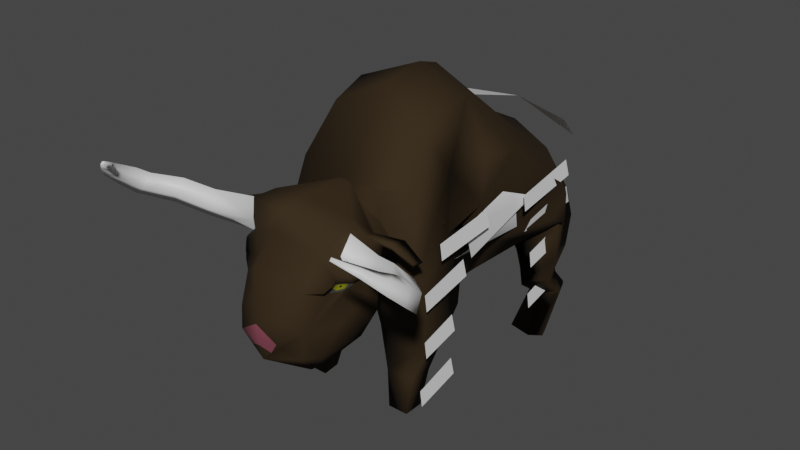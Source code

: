 # Source: bison.blend  (saved by Blender 3.4.6; exported with 4.5.12 LTS)
import bpy
from mathutils import Matrix  # noqa: F401  (used for matrix-valued properties, if any)

bpy.ops.wm.read_factory_settings(use_empty=True)
scene = bpy.context.scene
scene.name = 'Scene'

# ---- collections
col_empties = bpy.data.collections.new('Empties'); scene.collection.children.link(col_empties)
col_bison = bpy.data.collections.new('Bison'); scene.collection.children.link(col_bison)

# ---- materials (node trees are filled in below, after node groups)
mat_mammoth = bpy.data.materials.new('mammoth')
mat_mammoth.use_transparent_shadow = False
mat_mammoth.diffuse_color = (0.03309, 0.02079, 0.00893, 1.0)
mat_tusk = bpy.data.materials.new('tusk')
mat_tusk.use_transparent_shadow = False
mat_mammotheye = bpy.data.materials.new('mammothEye')
mat_mammotheye.use_transparent_shadow = False
mat_mammotheye.diffuse_color = (0.2096, 0.212, 0.0, 1.0)
mat_mammotheyearea = bpy.data.materials.new('mammothEyeArea')
mat_mammotheyearea.use_transparent_shadow = False
mat_mammotheyearea.diffuse_color = (0.05043, 0.05043, 0.05043, 1.0)
mat_pupil = bpy.data.materials.new('pupil')
mat_pupil.use_transparent_shadow = False
mat_pupil.diffuse_color = (0.0, 0.0, 0.0, 1.0)
mat_mammothfur1 = bpy.data.materials.new('mammothFur1')
mat_mammothfur1.use_transparent_shadow = False
mat_bisonnose = bpy.data.materials.new('bisonNose')
mat_bisonnose.use_transparent_shadow = False

# ---- material node trees
mat_mammoth.use_nodes = True; mat_mammoth.node_tree.nodes.clear()
_N = mat_mammoth.node_tree.nodes; _L = mat_mammoth.node_tree.links
n0 = _N.new('ShaderNodeBsdfPrincipled'); n0.name = 'Principled BSDF'; n0.location = (10, 300)
n0.distribution = 'GGX'
n0.subsurface_method = 'RANDOM_WALK_SKIN'
n0.inputs[0].default_value = (0.03309, 0.02079, 0.00893, 1.0)
n0.inputs[2].default_value = 0.8447
n0.inputs[13].default_value = 0.142
n0.inputs[27].default_value = (0.0, 0.0, 0.0, 1.0)
n0.inputs[28].default_value = 1.0
n1 = _N.new('ShaderNodeOutputMaterial'); n1.name = 'Material Output'; n1.location = (320, 270)
_L.new(n0.outputs[0], n1.inputs[0])
n1.is_active_output = True
mat_tusk.use_nodes = True; mat_tusk.node_tree.nodes.clear()
_N = mat_tusk.node_tree.nodes; _L = mat_tusk.node_tree.links
n0 = _N.new('ShaderNodeBsdfPrincipled'); n0.name = 'Principled BSDF'; n0.location = (10, 300)
n0.distribution = 'GGX'
n0.subsurface_method = 'RANDOM_WALK_SKIN'
n0.inputs[27].default_value = (0.0, 0.0, 0.0, 1.0)
n0.inputs[28].default_value = 1.0
n1 = _N.new('ShaderNodeOutputMaterial'); n1.name = 'Material Output'; n1.location = (320, 270)
_L.new(n0.outputs[0], n1.inputs[0])
n1.is_active_output = True
mat_mammotheye.use_nodes = True; mat_mammotheye.node_tree.nodes.clear()
_N = mat_mammotheye.node_tree.nodes; _L = mat_mammotheye.node_tree.links
n0 = _N.new('ShaderNodeBsdfPrincipled'); n0.name = 'Principled BSDF'; n0.location = (10, 300)
n0.distribution = 'GGX'
n0.subsurface_method = 'RANDOM_WALK_SKIN'
n0.inputs[0].default_value = (0.2096, 0.212, 0.0, 1.0)
n0.inputs[27].default_value = (0.0, 0.0, 0.0, 1.0)
n0.inputs[28].default_value = 1.0
n1 = _N.new('ShaderNodeOutputMaterial'); n1.name = 'Material Output'; n1.location = (320, 270)
_L.new(n0.outputs[0], n1.inputs[0])
n1.is_active_output = True
mat_mammotheyearea.use_nodes = True; mat_mammotheyearea.node_tree.nodes.clear()
_N = mat_mammotheyearea.node_tree.nodes; _L = mat_mammotheyearea.node_tree.links
n0 = _N.new('ShaderNodeBsdfPrincipled'); n0.name = 'Principled BSDF'; n0.location = (10, 300)
n0.distribution = 'GGX'
n0.subsurface_method = 'RANDOM_WALK_SKIN'
n0.inputs[0].default_value = (0.05043, 0.05043, 0.05043, 1.0)
n0.inputs[2].default_value = 0.4
n0.inputs[27].default_value = (0.0, 0.0, 0.0, 1.0)
n0.inputs[28].default_value = 1.0
n1 = _N.new('ShaderNodeOutputMaterial'); n1.name = 'Material Output'; n1.location = (320, 270)
_L.new(n0.outputs[0], n1.inputs[0])
n1.is_active_output = True
mat_pupil.use_nodes = True; mat_pupil.node_tree.nodes.clear()
_N = mat_pupil.node_tree.nodes; _L = mat_pupil.node_tree.links
n0 = _N.new('ShaderNodeBsdfPrincipled'); n0.name = 'Principled BSDF'; n0.location = (10, 300)
n0.distribution = 'GGX'
n0.subsurface_method = 'RANDOM_WALK_SKIN'
n0.inputs[0].default_value = (0.0, 0.0, 0.0, 1.0)
n0.inputs[27].default_value = (0.0, 0.0, 0.0, 1.0)
n0.inputs[28].default_value = 1.0
n1 = _N.new('ShaderNodeOutputMaterial'); n1.name = 'Material Output'; n1.location = (320, 270)
_L.new(n0.outputs[0], n1.inputs[0])
n1.is_active_output = True
mat_mammothfur1.use_nodes = True; mat_mammothfur1.node_tree.nodes.clear()
_N = mat_mammothfur1.node_tree.nodes; _L = mat_mammothfur1.node_tree.links
n0 = _N.new('ShaderNodeBsdfPrincipled'); n0.name = 'Principled BSDF'; n0.location = (10, 300)
n0.distribution = 'GGX'
n0.subsurface_method = 'RANDOM_WALK_SKIN'
n0.inputs[27].default_value = (0.0, 0.0, 0.0, 1.0)
n0.inputs[28].default_value = 1.0
n1 = _N.new('ShaderNodeOutputMaterial'); n1.name = 'Material Output'; n1.location = (320, 270)
_L.new(n0.outputs[0], n1.inputs[0])
n1.is_active_output = True
mat_bisonnose.use_nodes = True; mat_bisonnose.node_tree.nodes.clear()
_N = mat_bisonnose.node_tree.nodes; _L = mat_bisonnose.node_tree.links
n0 = _N.new('ShaderNodeBsdfPrincipled'); n0.name = 'Principled BSDF'; n0.location = (10, 300)
n0.distribution = 'GGX'
n0.subsurface_method = 'RANDOM_WALK_SKIN'
n0.inputs[0].default_value = (0.214, 0.05786, 0.08084, 1.0)
n0.inputs[3].default_value = 1.45
n0.inputs[27].default_value = (0.0, 0.0, 0.0, 1.0)
n0.inputs[28].default_value = 1.0
n1 = _N.new('ShaderNodeOutputMaterial'); n1.name = 'Material Output'; n1.location = (300, 300)
_L.new(n0.outputs[0], n1.inputs[0])
n1.is_active_output = True

# ---- world
world_world = bpy.data.worlds.new('World'); scene.world = world_world
world_world.use_nodes = True; world_world.node_tree.nodes.clear()
_N = world_world.node_tree.nodes; _L = world_world.node_tree.links
n0 = _N.new('ShaderNodeOutputWorld'); n0.name = 'World Output'; n0.location = (300, 300)
n1 = _N.new('ShaderNodeBackground'); n1.name = 'Background'; n1.location = (10, 300)
n1.inputs[0].default_value = (0.05088, 0.05088, 0.05088, 1.0)
_L.new(n1.outputs[0], n0.inputs[0])
n0.is_active_output = True
world_world.color = (0.05088, 0.05088, 0.05088)
world_world.use_sun_shadow = False
world_world.sun_shadow_jitter_overblur = 0.0

# ---- cameras
cam_camera_001 = bpy.data.cameras.new('Camera.001')
cam_camera_001.sensor_fit = 'VERTICAL'
cam_camera_001.clip_end = 100.0
cam_camera_001.lens = 79.62
cam_camera_001.lens_unit = 'FOV'

# ---- meshes
me_cube_003 = bpy.data.meshes.new('Cube.003')
me_cube_003.from_pydata([(0.3811, 2.833, 3.191), (1.484, 3.312, 2.799), (0.3682, 4.381, 2.263), (0.586, -0.2094, 3.724), (1.094, -0.02915, 3.746), (0.5072, 0.8523, 3.896), (1.257, 1.408, 3.902), (0.6154, 3.399, 2.223), (0.6943, -0.3379, 2.725), (0.8675, 3.719, 3.17), (0.8082, 0.3803, 4.587), (1.302, 3.745, 2.537), (0.7434, 1.57, 4.698), (1.17, 0.6446, 3.884), (0.9257, 1.09, 4.758), (1.021, 1.889, 2.18), (1.198, 2.229, 3.727), (0.7146, 2.804, 3.845), (0.9816, 0.1561, 2.549), (1.346, 1.196, 3.206), (0.509, -0.4114, 2.288), (1.313, -0.4115, 2.288), (1.071, 1.175, 2.702), (0.3969, 1.375, 2.606), (1.353, -0.01714, 1.309), (1.258, 0.7978, 1.628), (0.3466, 0.8157, 1.396), (0.3841, -0.01723, 1.31), (0.6573, 2.966, 1.853), (1.47, 3.261, 1.97), (1.216, 4.098, 1.886), (0.6327, 3.92, 1.747), (1.145, 2.782, 1.909), (0.6422, 4.129, 2.783), (0.2077, 4.518, 1.953), (0.6888, -0.1791, -0.01873), (1.04, -0.1791, -0.01873), (0.7186, 0.1422, -0.01873), (1.04, 0.1721, -0.01873), (1.087, -0.1178, 0.608), (1.093, 0.3059, 0.6007), (0.6082, 0.3053, 0.611), (0.6082, -0.1178, 0.6083), (0.0, 4.468, 2.849), (0.0, 3.34, 2.174), (0.0, -0.5491, 2.479), (0.0, 4.025, 3.382), (0.0, 0.5691, 4.983), (0.0, 3.844, 3.41), (0.0, -0.3909, 3.738), (0.0, 1.775, 4.987), (0.0, 1.383, 5.105), (0.0, 1.661, 0.827), (0.0, 2.853, 3.975), (0.0, 0.2067, 1.937), (0.0, 0.6226, 1.166), (0.0, 3.111, 1.556), (0.0, 4.455, 1.896), (0.0, 4.614, 2.047), (0.3864, -0.3827, 3.076), (1.02, 2.822, 1.535), (1.469, 3.259, 1.406), (1.3, 3.836, 1.416), (0.5929, 3.333, 1.406), (1.095, 2.807, 1.081), (1.477, 3.084, 1.103), (1.344, 3.466, 1.153), (0.7957, 3.212, 1.061), (1.104, 2.814, 0.9985), (1.486, 3.092, 1.02), (1.353, 3.473, 1.071), (0.8048, 3.22, 0.9784), (1.158, 3.227, 0.6932), (1.472, 3.45, 0.7314), (1.367, 3.732, 0.7719), (0.8789, 3.504, 0.7278), (1.166, 3.238, 0.6383), (1.472, 3.455, 0.6757), (1.37, 3.732, 0.7153), (0.8925, 3.508, 0.6722), (1.213, 2.938, -0.02506), (1.419, 3.083, -0.02479), (1.352, 3.27, -0.02446), (0.7719, 3.073, -0.05206), (0.1793, 4.529, 1.618), (0.0, 4.478, 1.497), (0.0, 4.657, 1.529), (0.2065, 4.575, 1.306), (0.0, 4.468, 1.242), (0.0, 4.773, 1.296), (0.1585, 4.649, 0.9941), (0.0, 4.573, 0.9765), (0.0, 4.746, 1.007), (1.52, 2.979, 2.305), (1.546, 3.324, 2.161), (1.521, 3.351, 2.544), (0.8777, 3.516, 2.337), (0.0, 1.417, 0.8599), (0.0, 2.569, 1.283), (0.5504, 1.208, 1.864), (0.4792, 1.564, 1.444), (0.5565, 2.163, 1.392)], [], [(11, 2, 0), (11, 0, 1), (9, 46, 53), (9, 53, 17), (32, 7, 96, 94), (32, 94, 93), (3, 20, 21), (15, 93, 1), (15, 1, 16), (58, 43, 2), (58, 2, 34), (6, 5, 13), (26, 27, 20), (26, 20, 23), (19, 18, 54), (19, 54, 55), (39, 36, 38), (39, 38, 40), (2, 43, 33), (7, 32, 56), (7, 56, 44), (17, 53, 50), (17, 50, 12), (2, 7, 44), (2, 44, 48), (16, 17, 12), (16, 12, 6), (23, 20, 3), (23, 3, 5), (54, 18, 8), (51, 47, 10), (51, 10, 14), (15, 19, 55, 99), (15, 99, 100), (31, 28, 0), (31, 0, 2), (13, 4, 21), (40, 38, 37), (40, 37, 41), (12, 14, 13), (12, 13, 6), (13, 14, 10), (13, 10, 4), (13, 21, 22), (13, 22, 6), (13, 18, 19), (13, 19, 6), (13, 5, 3), (13, 3, 4), (22, 23, 5), (22, 5, 6), (32, 101, 98, 56), (29, 30, 11), (29, 11, 1), (21, 24, 25), (21, 25, 22), (1, 9, 17), (1, 17, 16), (49, 3, 4, 10), (49, 10, 47), (0, 28, 29), (0, 29, 1), (9, 1, 11), (9, 11, 33), (19, 15, 16), (19, 16, 6), (3, 21, 4), (7, 2, 11, 96), (54, 8, 45), (12, 50, 51), (12, 51, 14), (11, 2, 33), (34, 57, 85, 84), (33, 46, 9), (33, 43, 46), (24, 27, 42), (24, 42, 39), (42, 35, 36), (42, 36, 39), (25, 24, 39), (25, 39, 40), (36, 35, 37), (36, 37, 38), (41, 26, 25), (41, 25, 40), (27, 26, 41), (27, 41, 42), (30, 31, 2), (30, 2, 11), (48, 57, 34), (48, 34, 2), (20, 27, 24), (20, 24, 21), (13, 4, 8), (13, 8, 18), (22, 25, 26), (22, 26, 23), (49, 45, 59), (49, 59, 3), (37, 35, 42), (37, 42, 41), (48, 43, 58), (48, 58, 57), (3, 59, 8, 4), (59, 45, 8), (31, 30, 62, 63), (29, 28, 60, 61), (28, 31, 63, 60), (30, 29, 61, 62), (61, 60, 64, 65), (63, 62, 66, 67), (62, 61, 65, 66), (60, 63, 67, 64), (67, 66, 70, 71), (66, 65, 69, 70), (64, 67, 71, 68), (65, 64, 68, 69), (70, 69, 73, 74), (68, 71, 75, 72), (69, 68, 72, 73), (71, 70, 74, 75), (73, 72, 76, 77), (75, 74, 78, 79), (74, 73, 77, 78), (72, 75, 79, 76), (78, 77, 81, 82), (76, 79, 83, 80), (77, 76, 80, 81), (79, 78, 82, 83), (84, 85, 88, 87), (57, 58, 86, 85), (58, 34, 84, 86), (87, 88, 91, 90), (85, 86, 89, 88), (86, 84, 87, 89), (91, 92, 90), (88, 89, 92, 91), (89, 87, 90, 92), (82, 81, 80, 83), (93, 94, 95), (95, 1, 93), (95, 11, 1), (95, 94, 11), (93, 15, 32), (94, 96, 11), (100, 99, 55, 97), (15, 100, 101, 32), (101, 100, 97, 52), (98, 101, 52)])
me_cube_003.polygons.foreach_set('use_smooth', [True] * 149)
_uv = me_cube_003.uv_layers.new(name='UVMap')
_uv.uv.foreach_set('vector', [0.6491, 0.9627, 0.6257, 0.9706, 0.6257, 0.9477, 0.6491, 0.9627, 0.6257, 0.9477, 0.6509, 0.9452, 0.6354, 0.9577, 0.6166, 0.9635, 0.6166, 0.9359, 0.6354, 0.9577, 0.6166, 0.9359, 0.6334, 0.935, 0.694, 0.8358, 0.7117, 0.8409, 0.7128, 0.8506, 0.7025, 0.8494, 0.694, 0.8358, 0.7025, 0.8494, 0.6958, 0.8583, 0.6288, 0.8786, 0.6292, 0.844, 0.6484, 0.844, 0.6771, 0.8385, 0.6958, 0.8583, 0.6972, 0.8753, 0.6771, 0.8385, 0.6972, 0.8753, 0.6787, 0.8818, 0.6166, 0.8319, 0.6166, 0.8769, 0.6257, 0.8684, 0.6166, 0.8319, 0.6257, 0.8684, 0.6209, 0.8303, 0.6472, 0.9081, 0.6287, 0.9004, 0.6463, 0.8896, 0.6432, 0.8195, 0.626, 0.8194, 0.6305, 0.844, 0.6432, 0.8195, 0.6305, 0.844, 0.6509, 0.8443, 0.6405, 0.8975, 0.6401, 0.8838, 0.6166, 0.8845, 0.6405, 0.8975, 0.6166, 0.8845, 0.6166, 0.8974, 0.6258, 0.8061, 0.6229, 0.7812, 0.6448, 0.7812, 0.6258, 0.8061, 0.6448, 0.7812, 0.643, 0.8058, 0.6257, 0.8684, 0.6166, 0.8769, 0.63, 0.8844, 0.6345, 0.9598, 0.6432, 0.942, 0.6166, 0.939, 0.6345, 0.9598, 0.6166, 0.939, 0.6166, 0.9598, 0.6334, 0.935, 0.6166, 0.9359, 0.6166, 0.9141, 0.6334, 0.935, 0.6166, 0.9141, 0.6357, 0.9131, 0.6257, 0.8684, 0.6345, 0.8409, 0.6166, 0.8383, 0.6257, 0.8684, 0.6166, 0.8383, 0.6166, 0.8678, 0.6787, 0.8818, 0.687, 0.9014, 0.665, 0.9085, 0.6787, 0.8818, 0.665, 0.9085, 0.6601, 0.8902, 0.6509, 0.8443, 0.6305, 0.844, 0.6238, 0.8786, 0.6509, 0.8443, 0.6238, 0.8786, 0.6524, 0.8794, 0.6166, 0.8327, 0.6401, 0.8473, 0.6307, 0.8594, 0.6166, 0.8963, 0.6166, 0.8792, 0.6333, 0.8792, 0.6166, 0.8963, 0.6333, 0.8792, 0.637, 0.896, 0.641, 0.9251, 0.6405, 0.8975, 0.6166, 0.8974, 0.6294, 0.9119, 0.641, 0.9251, 0.6294, 0.9119, 0.6292, 0.9203, 0.7182, 0.8391, 0.6962, 0.8391, 0.6996, 0.8626, 0.7182, 0.8391, 0.6996, 0.8626, 0.7226, 0.8684, 0.6416, 0.8972, 0.6238, 0.8999, 0.6305, 0.844, 0.6468, 0.8058, 0.648, 0.7812, 0.6261, 0.7812, 0.6468, 0.8058, 0.6261, 0.7812, 0.6271, 0.8062, 0.665, 0.9085, 0.648, 0.9203, 0.6416, 0.8972, 0.665, 0.9085, 0.6416, 0.8972, 0.6601, 0.8902, 0.6416, 0.8972, 0.648, 0.9203, 0.6311, 0.9208, 0.6416, 0.8972, 0.6311, 0.9208, 0.6238, 0.8999, 0.6416, 0.8972, 0.6305, 0.844, 0.6509, 0.8433, 0.6416, 0.8972, 0.6509, 0.8433, 0.6601, 0.8902, 0.6416, 0.8972, 0.6357, 0.8473, 0.6494, 0.8455, 0.6416, 0.8972, 0.6494, 0.8455, 0.6601, 0.8902, 0.6416, 0.8972, 0.6524, 0.8794, 0.6238, 0.8786, 0.6416, 0.8972, 0.6238, 0.8786, 0.6238, 0.8999, 0.6488, 0.8433, 0.6292, 0.8443, 0.6287, 0.8794, 0.6488, 0.8433, 0.6287, 0.8794, 0.6472, 0.8902, 0.6432, 0.942, 0.6297, 0.9327, 0.6166, 0.9333, 0.6166, 0.939, 0.6962, 0.8391, 0.7182, 0.8391, 0.7147, 0.869, 0.6962, 0.8391, 0.7147, 0.869, 0.6972, 0.8753, 0.6305, 0.844, 0.626, 0.8194, 0.6432, 0.8191, 0.6305, 0.844, 0.6432, 0.8191, 0.6509, 0.8433, 0.6972, 0.8753, 0.7097, 0.8936, 0.687, 0.9014, 0.6972, 0.8753, 0.687, 0.9014, 0.6787, 0.8818, 0.6166, 0.9027, 0.6276, 0.9013, 0.6392, 0.8999, 0.6333, 0.9208, 0.6166, 0.9027, 0.6333, 0.9208, 0.6166, 0.9221, 0.6257, 0.8626, 0.6252, 0.8391, 0.6486, 0.8391, 0.6257, 0.8626, 0.6486, 0.8391, 0.6509, 0.8753, 0.7097, 0.8936, 0.6972, 0.8753, 0.7147, 0.869, 0.7097, 0.8936, 0.7147, 0.869, 0.7195, 0.8844, 0.6494, 0.8455, 0.6771, 0.8385, 0.6787, 0.8818, 0.6494, 0.8455, 0.6787, 0.8818, 0.6601, 0.8902, 0.6288, 0.8786, 0.6484, 0.844, 0.6392, 0.8999, 0.6345, 0.8409, 0.6257, 0.8684, 0.6491, 0.869, 0.6396, 0.8506, 0.6166, 0.8845, 0.6307, 0.8676, 0.6166, 0.8572, 0.6357, 0.9131, 0.6166, 0.9141, 0.6166, 0.8963, 0.6357, 0.9131, 0.6166, 0.8963, 0.637, 0.896, 0.6491, 0.869, 0.6257, 0.8684, 0.63, 0.8844, 0.6209, 0.8303, 0.6166, 0.8297, 0.6166, 0.8297, 0.6209, 0.8303, 0.63, 0.9675, 0.6166, 0.9635, 0.6354, 0.9577, 0.63, 0.8844, 0.6166, 0.8769, 0.6166, 0.8897, 0.6465, 0.8194, 0.6271, 0.8194, 0.6271, 0.8061, 0.6465, 0.8194, 0.6271, 0.8061, 0.6465, 0.8061, 0.6271, 0.8061, 0.6261, 0.7812, 0.648, 0.7812, 0.6271, 0.8061, 0.648, 0.7812, 0.6465, 0.8061, 0.6432, 0.8191, 0.626, 0.8194, 0.6258, 0.8061, 0.6432, 0.8191, 0.6258, 0.8061, 0.643, 0.8058, 0.648, 0.8709, 0.6261, 0.8709, 0.6261, 0.8928, 0.648, 0.8709, 0.6261, 0.8928, 0.648, 0.8928, 0.6271, 0.8062, 0.6271, 0.8195, 0.6468, 0.8191, 0.6271, 0.8062, 0.6468, 0.8191, 0.6468, 0.8058, 0.626, 0.8194, 0.6432, 0.8195, 0.643, 0.8062, 0.626, 0.8194, 0.643, 0.8062, 0.6258, 0.8061, 0.6486, 0.8391, 0.6252, 0.8391, 0.6257, 0.8684, 0.6486, 0.8391, 0.6257, 0.8684, 0.6491, 0.869, 0.6166, 0.8678, 0.6166, 0.8297, 0.6209, 0.8303, 0.6166, 0.8678, 0.6209, 0.8303, 0.6257, 0.8684, 0.6292, 0.844, 0.6271, 0.8194, 0.6465, 0.8194, 0.6292, 0.844, 0.6465, 0.8194, 0.6484, 0.844, 0.6416, 0.8972, 0.6238, 0.8999, 0.6196, 0.8594, 0.6416, 0.8972, 0.6196, 0.8594, 0.6357, 0.8473, 0.6488, 0.8433, 0.6468, 0.8191, 0.6271, 0.8195, 0.6488, 0.8433, 0.6271, 0.8195, 0.6292, 0.8443, 0.6166, 0.9027, 0.6166, 0.8575, 0.625, 0.877, 0.6166, 0.9027, 0.625, 0.877, 0.6276, 0.9013, 0.6448, 0.7812, 0.6229, 0.7812, 0.6258, 0.8061, 0.6448, 0.7812, 0.6258, 0.8061, 0.643, 0.8062, 0.7237, 0.8678, 0.7261, 0.8769, 0.7304, 0.8319, 0.7237, 0.8678, 0.7304, 0.8319, 0.7281, 0.8297, 0.6276, 0.9013, 0.625, 0.877, 0.6307, 0.8594, 0.6392, 0.8999, 0.625, 0.877, 0.6166, 0.8575, 0.6307, 0.8594, 0.6252, 0.8391, 0.6486, 0.8391, 0.6486, 0.8391, 0.6252, 0.8391, 0.6486, 0.8391, 0.6252, 0.8391, 0.6252, 0.8391, 0.6486, 0.8391, 0.6962, 0.8391, 0.7182, 0.8391, 0.7182, 0.8391, 0.6962, 0.8391, 0.7182, 0.8391, 0.6962, 0.8391, 0.6962, 0.8391, 0.7182, 0.8391, 0.6486, 0.8391, 0.6252, 0.8391, 0.6252, 0.8391, 0.6486, 0.8391, 0.6252, 0.8391, 0.6486, 0.8391, 0.6486, 0.8391, 0.6252, 0.8391, 0.7182, 0.8391, 0.6962, 0.8391, 0.6962, 0.8391, 0.7182, 0.8391, 0.6962, 0.8391, 0.7182, 0.8391, 0.7182, 0.8391, 0.6962, 0.8391, 0.6252, 0.8391, 0.6486, 0.8391, 0.6486, 0.8391, 0.6252, 0.8391, 0.7182, 0.8391, 0.6962, 0.8391, 0.6962, 0.8391, 0.7182, 0.8391, 0.6962, 0.8391, 0.7182, 0.8391, 0.7182, 0.8391, 0.6962, 0.8391, 0.6486, 0.8391, 0.6252, 0.8391, 0.6252, 0.8391, 0.6486, 0.8391, 0.7182, 0.8391, 0.6962, 0.8391, 0.6962, 0.8391, 0.7182, 0.8391, 0.6962, 0.8391, 0.7182, 0.8391, 0.7182, 0.8391, 0.6962, 0.8391, 0.6486, 0.8391, 0.6252, 0.8391, 0.6252, 0.8391, 0.6486, 0.8391, 0.6252, 0.8391, 0.6486, 0.8391, 0.6486, 0.8391, 0.6252, 0.8391, 0.6486, 0.8391, 0.6252, 0.8391, 0.6252, 0.8391, 0.6486, 0.8391, 0.6252, 0.8391, 0.6486, 0.8391, 0.6486, 0.8391, 0.6252, 0.8391, 0.7182, 0.8391, 0.6962, 0.8391, 0.6962, 0.8391, 0.7182, 0.8391, 0.6962, 0.8391, 0.7182, 0.8391, 0.7182, 0.8391, 0.6962, 0.8391, 0.7182, 0.8391, 0.6962, 0.8391, 0.6962, 0.8391, 0.7182, 0.8391, 0.6962, 0.8391, 0.7182, 0.8391, 0.7182, 0.8391, 0.6962, 0.8391, 0.6486, 0.8391, 0.6252, 0.8391, 0.6252, 0.8391, 0.6486, 0.8391, 0.6252, 0.8391, 0.6486, 0.8391, 0.6486, 0.8391, 0.6252, 0.8391, 0.6209, 0.8303, 0.6166, 0.8297, 0.6166, 0.8297, 0.6209, 0.8303, 0.7281, 0.8297, 0.7304, 0.8319, 0.7304, 0.8319, 0.7281, 0.8297, 0.6166, 0.8319, 0.6209, 0.8303, 0.6209, 0.8303, 0.6166, 0.8319, 0.6209, 0.8303, 0.6166, 0.8297, 0.6166, 0.8297, 0.6209, 0.8303, 0.7281, 0.8297, 0.7304, 0.8319, 0.7304, 0.8319, 0.7281, 0.8297, 0.6166, 0.8319, 0.6209, 0.8303, 0.6209, 0.8303, 0.6166, 0.8319, 0.6166, 0.9762, 0.6166, 0.9785, 0.6209, 0.9772, 0.7281, 0.8297, 0.7304, 0.8319, 0.7304, 0.8319, 0.7281, 0.8297, 0.6166, 0.8319, 0.6209, 0.8303, 0.6209, 0.8303, 0.6166, 0.8319, 0.7182, 0.8391, 0.6962, 0.8391, 0.6252, 0.8391, 0.7182, 0.8391, 0.6958, 0.8583, 0.7065, 0.8558, 0.7031, 0.8634, 0.7031, 0.8634, 0.6972, 0.8753, 0.6958, 0.8583, 0.7031, 0.8634, 0.7147, 0.869, 0.6972, 0.8753, 0.7031, 0.8634, 0.7065, 0.8558, 0.7147, 0.869, 0.6958, 0.8583, 0.6771, 0.8385, 0.694, 0.8358, 0.7025, 0.8494, 0.7128, 0.8506, 0.7147, 0.869, 0.6292, 0.9203, 0.6294, 0.9119, 0.6166, 0.8974, 0.6166, 0.9151, 0.641, 0.9251, 0.6292, 0.9203, 0.6297, 0.9327, 0.6432, 0.942, 0.6297, 0.9327, 0.6292, 0.9203, 0.6166, 0.9151, 0.6166, 0.9238, 0.6166, 0.9333, 0.6297, 0.9327, 0.6166, 0.9238])
me_cube_003.materials.append(mat_mammoth)
me_cube_003.materials.append(mat_tusk)
me_cube_003.materials.append(mat_mammotheye)
me_cube_003.materials.append(mat_mammotheyearea)
me_cube_003.materials.append(mat_pupil)
me_cube_003.materials.append(mat_mammothfur1)
me_cube_003.update()
me_cube_003.normals_split_custom_set([tuple(v) for v in zip(*[iter([-0.7763, -0.5657, 0.2782, 0.6668, -0.5728, -0.4767, -0.537, -0.5161, 0.6673, -0.7763, -0.5657, 0.2782, -0.537, -0.5161, 0.6673, 0.1049, -0.671, -0.734, 0.5128, 0.5449, 0.6634, 0.3908, 0.5793, 0.7153, 0.227, 0.601, 0.7664, 0.5128, 0.5449, 0.6634, 0.227, 0.601, 0.7664, 0.4399, 0.5152, 0.7356, 0.5676, 0.05335, -0.8216, 0.1431, 0.4449, -0.8841, -0.009271, 0.4674, -0.884, 0.891, 0.3326, -0.309, 0.5676, 0.05335, -0.8216, 0.891, 0.3326, -0.309, 0.9853, -0.1412, -0.09589, -0.4886, -0.6592, 0.5716, -0.6215, -0.7794, -0.07854, 0.6966, -0.7158, -0.04884, 0.8654, -0.2768, -0.4177, 0.9853, -0.1412, -0.09589, 0.7829, 0.4362, 0.4436, 0.8654, -0.2768, -0.4177, 0.7829, 0.4362, 0.4436, 0.9003, 0.2207, 0.3752, -0.362, 0.4939, 0.7906, -0.5343, 0.77, -0.3489, 0.7874, 0.5576, -0.2628, -0.362, 0.4939, 0.7906, 0.7874, 0.5576, -0.2628, 0.8793, 0.3355, 0.3379, -0.04029, -0.5329, -0.8452, -0.6884, 0.3884, 0.6125, -0.7238, 0.1015, -0.6825, -0.6825, 0.6362, -0.3596, -0.7857, -0.5973, -0.1608, -0.6215, -0.7794, -0.07854, -0.6825, 0.6362, -0.3596, -0.6215, -0.7794, -0.07854, -0.469, 0.8767, 0.107, 0.9864, -0.09787, -0.132, 0.794, -0.2229, -0.5656, 0.8913, -0.2309, -0.3902, 0.9864, -0.09787, -0.132, 0.8913, -0.2309, -0.3902, 0.9736, 0.2238, 0.04388, 0.6812, -0.7319, -0.0165, 0.5549, -0.6101, -0.5656, 0.5382, 0.5372, -0.6494, 0.6812, -0.7319, -0.0165, 0.5382, 0.5372, -0.6494, 0.7049, 0.6299, -0.3262, 0.7874, 0.5576, -0.2628, -0.5343, 0.77, -0.3489, 0.4486, 0.8414, 0.3013, 0.1431, 0.4449, -0.8841, 0.5676, 0.05335, -0.8216, 0.7066, 0.2964, -0.6426, 0.1431, 0.4449, -0.8841, 0.7066, 0.2964, -0.6426, -0.2832, 0.6838, -0.6725, 0.4399, 0.5152, 0.7356, 0.227, 0.601, 0.7664, 0.4189, 0.3949, 0.8177, 0.4399, 0.5152, 0.7356, 0.4189, 0.3949, 0.8177, 0.6336, 0.3326, 0.6985, 0.7874, 0.5576, -0.2628, 0.1431, 0.4449, -0.8841, -0.2832, 0.6838, -0.6725, 0.7874, 0.5576, -0.2628, -0.2832, 0.6838, -0.6725, -0.6511, 0.05765, 0.7568, 0.9003, 0.2207, 0.3752, 0.4399, 0.5152, 0.7356, 0.6336, 0.3326, 0.6985, 0.9003, 0.2207, 0.3752, 0.6336, 0.3326, 0.6985, 0.7866, -0.269, 0.5558, -0.469, 0.8767, 0.107, -0.6215, -0.7794, -0.07854, -0.4886, -0.6592, 0.5716, -0.469, 0.8767, 0.107, -0.4886, -0.6592, 0.5716, -0.6884, 0.3884, 0.6125, 0.8913, -0.2309, -0.3902, 0.794, -0.2229, -0.5656, 0.5494, -0.7862, -0.2829, 0.4831, 0.0746, 0.8724, 0.4056, -0.449, 0.7962, 0.5265, -0.5105, 0.6798, 0.4831, 0.0746, 0.8724, 0.5265, -0.5105, 0.6798, 0.7875, 0.09938, 0.6083, 0.8654, -0.2768, -0.4177, 0.9864, -0.09787, -0.132, 0.9736, 0.2238, 0.04388, 0.6403, -0.4767, -0.6023, 0.8654, -0.2768, -0.4177, 0.6403, -0.4767, -0.6023, 0.4315, -0.3882, -0.8143, -0.7245, 0.4689, -0.5052, -0.143, -0.4529, -0.88, -0.537, -0.5161, 0.6673, -0.7245, 0.4689, -0.5052, -0.537, -0.5161, 0.6673, 0.6668, -0.5728, -0.4767, 0.9321, -0.01688, -0.3618, 0.9844, -0.1276, -0.1212, 0.6966, -0.7158, -0.04884, 0.7049, 0.6299, -0.3262, 0.5382, 0.5372, -0.6494, -0.5315, 0.5031, -0.6814, 0.7049, 0.6299, -0.3262, -0.5315, 0.5031, -0.6814, -0.6631, 0.6124, -0.4305, 0.6336, 0.3326, 0.6985, 0.7875, 0.09938, 0.6083, 0.8778, -0.2374, 0.416, 0.6336, 0.3326, 0.6985, 0.8778, -0.2374, 0.416, 0.7866, -0.269, 0.5558, 0.8778, -0.2374, 0.416, 0.7875, 0.09938, 0.6083, 0.5265, -0.5105, 0.6798, 0.8778, -0.2374, 0.416, 0.5265, -0.5105, 0.6798, 0.7592, -0.409, 0.5063, 0.9321, -0.01688, -0.3618, 0.6966, -0.7158, -0.04884, 0.6899, 0.7232, -0.03069, 0.9321, -0.01688, -0.3618, 0.6899, 0.7232, -0.03069, -0.04029, -0.5329, -0.8452, 0.8152, -0.1317, -0.564, 0.794, -0.2229, -0.5656, 0.9864, -0.09787, -0.132, 0.8152, -0.1317, -0.564, 0.9864, -0.09787, -0.132, 0.7866, -0.269, 0.5558, -0.7238, 0.1015, -0.6825, -0.6884, 0.3884, 0.6125, -0.4886, -0.6592, 0.5716, -0.7238, 0.1015, -0.6825, -0.4886, -0.6592, 0.5716, 0.9844, -0.1276, -0.1211, 0.6899, 0.7232, -0.03069, -0.469, 0.8767, 0.107, -0.6884, 0.3884, 0.6125, 0.6899, 0.7232, -0.03069, -0.6884, 0.3884, 0.6125, -0.04029, -0.5329, -0.8452, 0.5676, 0.05335, -0.8216, 0.7279, -0.3517, -0.5886, 0.945, 0.07657, -0.3181, 0.7066, 0.2964, -0.6426, 0.7496, -0.647, -0.1394, -0.2281, 0.9333, -0.2772, 0.814, 0.5138, -0.271, 0.7496, -0.647, -0.1394, 0.814, 0.5138, -0.271, 0.1049, -0.671, -0.734, 0.6966, -0.7158, -0.04884, 0.8328, -0.4914, -0.2547, 0.7216, 0.651, -0.2354, 0.6966, -0.7158, -0.04884, 0.7216, 0.651, -0.2354, 0.6899, 0.7232, -0.03069, 0.7829, 0.4362, 0.4436, 0.5128, 0.5449, 0.6634, 0.4399, 0.5152, 0.7356, 0.7829, 0.4362, 0.4436, 0.4399, 0.5152, 0.7356, 0.9003, 0.2207, 0.3752, 0.6348, -0.7227, 0.2733, 0.532, -0.8257, 0.1875, 0.7592, -0.409, 0.5063, 0.5265, -0.5105, 0.6798, 0.6348, -0.7227, 0.2733, 0.5265, -0.5105, 0.6798, 0.4056, -0.449, 0.7962, -0.537, -0.5161, 0.6673, -0.143, -0.4529, -0.88, 0.7496, -0.647, -0.1394, -0.537, -0.5161, 0.6673, 0.7496, -0.647, -0.1394, 0.1049, -0.671, -0.734, 0.5128, 0.5449, 0.6634, 0.7829, 0.4362, 0.4436, 0.4975, 0.6675, 0.554, 0.5128, 0.5449, 0.6634, 0.4975, 0.6675, 0.554, 0.4486, 0.8414, 0.3013, 0.9864, -0.09787, -0.132, 0.8654, -0.2768, -0.4177, 0.9003, 0.2207, 0.3752, 0.9864, -0.09787, -0.132, 0.9003, 0.2207, 0.3752, 0.7866, -0.269, 0.5558, -0.4886, -0.6592, 0.5716, 0.6966, -0.7158, -0.04884, 0.9844, -0.1276, -0.1212, 0.1431, 0.4449, -0.8841, 0.7874, 0.5576, -0.2628, 0.2105, 0.06441, -0.9755, -0.009271, 0.4674, -0.884, 0.8913, -0.2309, -0.3902, 0.5494, -0.7862, -0.2829, 0.988, -0.1236, -0.09271, 0.6336, 0.3326, 0.6985, 0.4189, 0.3949, 0.8177, 0.4831, 0.0746, 0.8724, 0.6336, 0.3326, 0.6985, 0.4831, 0.0746, 0.8724, 0.7875, 0.09938, 0.6083, 0.4975, 0.6675, 0.554, 0.7874, 0.5576, -0.2628, 0.4486, 0.8414, 0.3013, 0.8793, 0.3355, 0.3379, -0.4487, -0.5199, -0.7269, -0.1017, -0.9087, 0.4049, 0.7025, -0.4418, 0.558, 0.4486, 0.8414, 0.3013, 0.3908, 0.5793, 0.7153, 0.5128, 0.5449, 0.6634, 0.4486, 0.8414, 0.3013, -0.5343, 0.77, -0.3489, 0.3908, 0.5793, 0.7153, 0.8328, -0.4914, -0.2547, -0.7857, -0.5973, -0.1608, -0.6786, -0.7314, -0.06755, 0.8328, -0.4914, -0.2547, -0.6786, -0.7314, -0.06755, 0.6812, -0.7319, -0.0165, -0.6786, -0.7314, -0.06755, -0.5599, -0.5933, -0.5784, 0.5549, -0.6101, -0.5656, -0.6786, -0.7314, -0.06755, 0.5549, -0.6101, -0.5656, 0.6812, -0.7319, -0.0165, 0.7216, 0.651, -0.2354, 0.8328, -0.4914, -0.2547, 0.6812, -0.7319, -0.0165, 0.7216, 0.651, -0.2354, 0.6812, -0.7319, -0.0165, 0.7049, 0.6299, -0.3262, 0.5549, -0.6101, -0.5656, -0.5599, -0.5933, -0.5784, -0.5315, 0.5031, -0.6814, 0.5549, -0.6101, -0.5656, -0.5315, 0.5031, -0.6814, 0.5382, 0.5372, -0.6494, -0.6631, 0.6124, -0.4305, -0.6825, 0.6362, -0.3596, 0.7216, 0.651, -0.2354, -0.6631, 0.6124, -0.4305, 0.7216, 0.651, -0.2354, 0.7049, 0.6299, -0.3262, -0.7857, -0.5973, -0.1608, -0.6825, 0.6362, -0.3596, -0.6631, 0.6124, -0.4305, -0.7857, -0.5973, -0.1608, -0.6631, 0.6124, -0.4305, -0.6786, -0.7314, -0.06755, -0.2281, 0.9333, -0.2772, -0.7245, 0.4689, -0.5052, 0.6668, -0.5728, -0.4767, -0.2281, 0.9333, -0.2772, 0.6668, -0.5728, -0.4767, 0.814, 0.5138, -0.271, -0.6511, 0.05765, 0.7568, -0.4487, -0.5199, -0.7269, 0.8793, 0.3355, 0.3379, -0.6511, 0.05765, 0.7568, 0.8793, 0.3355, 0.3379, 0.7874, 0.5576, -0.2628, -0.6215, -0.7794, -0.07854, -0.7857, -0.5973, -0.1608, 0.8328, -0.4914, -0.2547, -0.6215, -0.7794, -0.07854, 0.8328, -0.4914, -0.2547, 0.6966, -0.7158, -0.04884, 0.8152, -0.1317, -0.564, 0.7592, -0.409, 0.5063, 0.5494, -0.7862, -0.2829, 0.8152, -0.1317, -0.564, 0.5494, -0.7862, -0.2829, 0.794, -0.2229, -0.5656, 0.6899, 0.7232, -0.03069, 0.7216, 0.651, -0.2354, -0.6825, 0.6362, -0.3596, 0.6899, 0.7232, -0.03069, -0.6825, 0.6362, -0.3596, -0.469, 0.8767, 0.107, 0.6348, -0.7227, 0.2733, 0.988, -0.1236, -0.09271, 0.4296, -0.8995, 0.07952, 0.6348, -0.7227, 0.2733, 0.4296, -0.8995, 0.07952, 0.532, -0.8257, 0.1875, -0.5315, 0.5031, -0.6814, -0.5599, -0.5933, -0.5784, -0.6786, -0.7314, -0.06755, -0.5315, 0.5031, -0.6814, -0.6786, -0.7314, -0.06755, -0.6631, 0.6124, -0.4305, -0.6511, 0.05765, 0.7568, -0.5343, 0.77, -0.3489, -0.362, 0.4939, 0.7906, -0.6511, 0.05765, 0.7568, -0.362, 0.4939, 0.7906, -0.4487, -0.5199, -0.7269, 0.532, -0.8257, 0.1875, 0.4296, -0.8995, 0.07952, 0.5494, -0.7862, -0.2829, 0.7592, -0.409, 0.5063, 0.4296, -0.8995, 0.07952, 0.988, -0.1236, -0.09271, 0.5494, -0.7862, -0.2829, -0.7245, 0.4689, -0.5052, -0.2281, 0.9333, -0.2772, 0.9123, 0.1002, -0.397, -0.7793, 0.02242, -0.6262, 0.7496, -0.647, -0.1394, -0.143, -0.4529, -0.88, -0.8986, -0.4246, 0.1106, 0.9795, 0.02923, -0.1994, -0.143, -0.4529, -0.88, -0.7245, 0.4689, -0.5052, -0.7793, 0.02242, -0.6262, -0.8986, -0.4246, 0.1106, -0.2281, 0.9333, -0.2772, 0.7496, -0.647, -0.1394, 0.9795, 0.02923, -0.1994, 0.9123, 0.1002, -0.397, 0.9795, 0.02923, -0.1994, -0.8986, -0.4246, 0.1106, -0.887, -0.445, -0.1233, 0.9187, -0.2828, -0.2757, -0.7793, 0.02242, -0.6262, 0.9123, 0.1002, -0.397, 0.863, 0.2612, -0.4324, -0.8651, 0.1821, -0.4674, 0.9123, 0.1002, -0.397, 0.9795, 0.02923, -0.1994, 0.9187, -0.2828, -0.2757, 0.863, 0.2612, -0.4324, -0.8986, -0.4246, 0.1106, -0.7793, 0.02242, -0.6262, -0.8651, 0.1821, -0.4674, -0.887, -0.445, -0.1233, -0.8651, 0.1821, -0.4674, 0.863, 0.2612, -0.4324, 0.6175, 0.7419, -0.2613, -0.9191, 0.2488, -0.3057, 0.863, 0.2612, -0.4324, 0.9187, -0.2828, -0.2757, 0.6725, -0.5959, -0.4389, 0.6175, 0.7419, -0.2613, -0.887, -0.445, -0.1233, -0.8651, 0.1821, -0.4674, -0.9191, 0.2488, -0.3057, 0.1632, -0.06881, -0.9842, 0.9187, -0.2828, -0.2757, -0.887, -0.445, -0.1233, 0.1632, -0.06881, -0.9842, 0.6725, -0.5959, -0.4389, 0.6175, 0.7419, -0.2613, 0.6725, -0.5959, -0.4389, 0.8783, -0.3683, -0.3048, -0.3984, 0.9158, -0.05086, 0.1632, -0.06881, -0.9842, -0.9191, 0.2488, -0.3057, -0.9022, 0.3963, 0.17, 0.07583, -0.07736, -0.9941, 0.6725, -0.5959, -0.4389, 0.1632, -0.06881, -0.9842, 0.07583, -0.07736, -0.9941, 0.8783, -0.3683, -0.3048, -0.9191, 0.2488, -0.3057, 0.6175, 0.7419, -0.2613, -0.3984, 0.9158, -0.05086, -0.9022, 0.3963, 0.17, 0.8783, -0.3683, -0.3048, 0.07583, -0.07736, -0.9941, -0.7301, -0.6711, -0.1288, 0.955, 0.09351, -0.2815, -0.9022, 0.3963, 0.17, -0.3984, 0.9158, -0.05086, 0.7639, 0.3107, -0.5657, -0.8408, 0.4465, -0.3061, -0.3984, 0.9158, -0.05086, 0.8783, -0.3683, -0.3048, 0.955, 0.09351, -0.2815, 0.7639, 0.3107, -0.5657, 0.07583, -0.07736, -0.9941, -0.9022, 0.3963, 0.17, -0.8408, 0.4465, -0.3061, -0.7301, -0.6711, -0.1288, 0.7639, 0.3107, -0.5657, 0.955, 0.09351, -0.2815, 0.4645, -0.7027, -0.5389, -0.3358, 0.2928, -0.8953, -0.7301, -0.6711, -0.1288, -0.8408, 0.4465, -0.3061, -0.9369, -0.2139, -0.2764, 0.1252, -0.03746, -0.9914, 0.955, 0.09351, -0.2815, -0.7301, -0.6711, -0.1288, 0.1252, -0.03746, -0.9914, 0.4645, -0.7027, -0.5389, -0.8408, 0.4465, -0.3061, 0.7639, 0.3107, -0.5657, -0.3358, 0.2928, -0.8953, -0.9369, -0.2139, -0.2764, 0.7025, -0.4418, 0.558, -0.1017, -0.9087, 0.4049, 0.207, -0.9783, 0.005612, 0.7369, -0.4912, 0.4644, -0.4487, -0.5199, -0.7269, -0.362, 0.4939, 0.7906, -0.9667, 0.2277, 0.1169, -0.1017, -0.9087, 0.4049, -0.362, 0.4939, 0.7906, 0.8793, 0.3355, 0.3379, 0.7025, -0.4418, 0.558, -0.9667, 0.2277, 0.1169, 0.7369, -0.4912, 0.4644, 0.207, -0.9783, 0.005612, 0.2459, -0.3274, -0.9123, 0.9016, -0.4184, -0.1095, -0.1017, -0.9087, 0.4049, -0.9667, 0.2277, 0.1169, -0.9593, 0.2825, -0.0008692, 0.207, -0.9783, 0.005612, -0.9667, 0.2277, 0.1169, 0.7025, -0.4418, 0.558, 0.7369, -0.4912, 0.4644, -0.9593, 0.2825, -0.0008692, 0.2459, -0.3274, -0.9123, 0.3699, 0.5089, -0.7773, 0.9016, -0.4184, -0.1095, 0.207, -0.9783, 0.005612, -0.9593, 0.2825, -0.0008692, 0.3699, 0.5089, -0.7773, 0.2459, -0.3274, -0.9123, -0.9593, 0.2825, -0.0008692, 0.7369, -0.4912, 0.4644, 0.9016, -0.4184, -0.1095, 0.3699, 0.5089, -0.7773, -0.3358, 0.2928, -0.8953, 0.4645, -0.7027, -0.5389, 0.1252, -0.03746, -0.9914, -0.9369, -0.2139, -0.2764, 0.9853, -0.1412, -0.09589, 0.891, 0.3326, -0.309, 0.9699, 0.176, 0.1685, 0.9699, 0.176, 0.1685, 0.7829, 0.4362, 0.4436, 0.9853, -0.1412, -0.09589, 0.9699, 0.176, 0.1685, 0.2105, 0.06441, -0.9755, 0.7829, 0.4362, 0.4436, 0.9699, 0.176, 0.1685, 0.891, 0.3326, -0.309, 0.2105, 0.06441, -0.9755, 0.9853, -0.1412, -0.09589, 0.8654, -0.2768, -0.4177, 0.5676, 0.05335, -0.8216, 0.891, 0.3326, -0.309, -0.009271, 0.4674, -0.884, 0.2105, 0.06441, -0.9755, 0.4315, -0.3882, -0.8143, 0.6403, -0.4767, -0.6023, 0.9736, 0.2238, 0.04388, 0.9596, 0.2198, 0.1754, 0.8654, -0.2768, -0.4177, 0.4315, -0.3882, -0.8143, 0.7279, -0.3517, -0.5886, 0.5676, 0.05335, -0.8216, 0.7279, -0.3517, -0.5886, 0.4315, -0.3882, -0.8143, 0.9596, 0.2198, 0.1754, 0.9843, -0.141, 0.1059, 0.945, 0.07657, -0.3181, 0.7279, -0.3517, -0.5886, 0.9843, -0.141, 0.1059])] * 3)])
me_cube_001 = bpy.data.meshes.new('Cube.001')
me_cube_001.from_pydata([(-1.426, 2.234, 2.988), (-1.454, 2.249, 2.714), (-1.406, 3.462, 3.188), (-1.436, 3.53, 2.892), (-1.332, 0.2252, 2.918), (-1.359, 0.2403, 2.644), (-1.377, 1.287, 3.086), (-1.407, 1.355, 2.79), (-1.293, 0.8852, 2.909), (-1.229, 1.155, 2.266), (-1.263, 1.885, 3.141), (-1.358, 2.584, 2.846), (-1.238, 0.7836, 2.425), (-0.6859, 0.9901, 2.032), (-1.255, 2.292, 2.625), (-1.23, 2.375, 2.328), (-1.418, -0.2275, 2.289), (-1.446, -0.216, 2.015), (-1.398, 0.7095, 2.49), (-1.428, 0.7613, 2.193), (-1.418, -0.2177, 1.475), (-1.446, -0.2082, 1.201), (-1.398, 0.46, 1.643), (-1.428, 0.5028, 1.347), (-1.418, 2.485, 2.473), (-1.283, 2.523, 2.184), (-1.398, 3.551, 2.674), (-1.428, 3.61, 2.377), (-1.323, 2.664, 1.756), (-1.351, 2.676, 1.482), (-1.303, 3.596, 1.956), (-1.333, 3.647, 1.66), (-1.282, 2.736, 0.9227), (-1.31, 2.746, 0.6487), (-1.262, 3.582, 1.123), (-1.292, 3.629, 0.8268), (-1.418, -0.3136, 0.6569), (-1.446, -0.3041, 0.3829), (-1.398, 0.46, 0.8572), (-1.428, 0.5028, 0.561), (-1.362, 3.393, 3.892), (-1.505, 3.474, 3.641), (-0.01076, 4.079, 3.783), (1.426, 2.234, 2.988), (1.454, 2.249, 2.714), (1.406, 3.462, 3.188), (1.436, 3.53, 2.892), (1.332, 0.2252, 2.918), (1.359, 0.2403, 2.644), (1.377, 1.287, 3.086), (1.407, 1.355, 2.79), (1.293, 0.8852, 2.909), (1.229, 1.155, 2.266), (1.263, 1.885, 3.141), (1.358, 2.584, 2.846), (1.238, 0.7836, 2.425), (0.6859, 0.9901, 2.032), (1.255, 2.292, 2.625), (1.23, 2.375, 2.328), (1.418, -0.2275, 2.289), (1.446, -0.216, 2.015), (1.398, 0.7095, 2.49), (1.428, 0.7613, 2.193), (1.418, -0.2177, 1.475), (1.446, -0.2082, 1.201), (1.398, 0.46, 1.643), (1.428, 0.5028, 1.347), (1.418, 2.485, 2.473), (1.283, 2.523, 2.184), (1.398, 3.551, 2.674), (1.428, 3.61, 2.377), (1.323, 2.664, 1.756), (1.351, 2.676, 1.482), (1.303, 3.596, 1.956), (1.333, 3.647, 1.66), (1.282, 2.736, 0.9227), (1.31, 2.746, 0.6487), (1.262, 3.582, 1.123), (1.292, 3.629, 0.8268), (1.418, -0.3136, 0.6569), (1.446, -0.3041, 0.3829), (1.398, 0.46, 0.8572), (1.428, 0.5028, 0.561), (1.362, 3.393, 3.892), (1.505, 3.474, 3.641), (0.01076, 4.079, 3.783)], [], [(19, 17, 16), (19, 16, 18), (39, 37, 36), (39, 36, 38), (3, 1, 0), (3, 0, 2), (23, 21, 20), (23, 20, 22), (35, 33, 32), (35, 32, 34), (27, 25, 24), (27, 24, 26), (31, 29, 28), (31, 28, 30), (11, 8, 10), (11, 9, 8), (15, 12, 14), (15, 13, 12), (7, 5, 4), (7, 4, 6), (42, 41, 40), (62, 61, 59), (62, 59, 60), (82, 81, 79), (82, 79, 80), (46, 45, 43), (46, 43, 44), (66, 65, 63), (66, 63, 64), (78, 77, 75), (78, 75, 76), (70, 69, 67), (70, 67, 68), (74, 73, 71), (74, 71, 72), (54, 53, 51), (54, 51, 52), (58, 57, 55), (58, 55, 56), (50, 49, 47), (50, 47, 48), (85, 83, 84)])
me_cube_001.polygons.foreach_set('use_smooth', [0, 0, 0, 0, 0, 0, 1, 0, 0, 0, 1, 1, 0, 0, 1, 1, 1, 1, 1, 1, 0, 0, 0, 0, 0, 0, 0, 0, 0, 0, 0, 1, 1, 0, 1, 1, 1, 1, 1, 1, 1, 0])
me_cube_001.polygons.foreach_set('material_index', [5, 5, 5, 5, 5, 5, 5, 5, 5, 5, 5, 5, 5, 5, 5, 5, 5, 5, 5, 5, 5, 5, 5, 5, 5, 5, 5, 5, 5, 5, 5, 5, 5, 5, 5, 5, 5, 5, 5, 5, 5, 5])
_uv = me_cube_001.uv_layers.new(name='UVMap')
_uv.uv.foreach_set('vector', [0.5266, 0.4515, 0.4992, 0.6933, 0.5436, 0.6965, 0.5266, 0.4515, 0.5436, 0.6965, 0.5759, 0.4643, 0.5266, 0.4515, 0.4992, 0.6933, 0.5436, 0.6965, 0.5266, 0.4515, 0.5436, 0.6965, 0.5759, 0.4643, 0.5266, 0.4515, 0.4992, 0.6933, 0.5436, 0.6965, 0.5266, 0.4515, 0.5436, 0.6965, 0.5759, 0.4643, 0.5266, 0.4515, 0.4992, 0.6933, 0.5436, 0.6965, 0.5266, 0.4515, 0.5436, 0.6965, 0.5759, 0.4643, 0.5266, 0.4515, 0.4992, 0.6933, 0.5436, 0.6965, 0.5266, 0.4515, 0.5436, 0.6965, 0.5759, 0.4643, 0.5266, 0.4515, 0.4992, 0.6933, 0.5436, 0.6965, 0.5266, 0.4515, 0.5436, 0.6965, 0.5759, 0.4643, 0.5266, 0.4515, 0.4992, 0.6933, 0.5436, 0.6965, 0.5266, 0.4515, 0.5436, 0.6965, 0.5759, 0.4643, 0.5266, 0.4515, 0.5436, 0.6965, 0.5759, 0.4643, 0.5266, 0.4515, 0.4992, 0.6933, 0.5436, 0.6965, 0.5266, 0.4515, 0.5436, 0.6965, 0.5759, 0.4643, 0.5266, 0.4515, 0.4992, 0.6933, 0.5436, 0.6965, 0.5266, 0.4515, 0.4992, 0.6933, 0.5436, 0.6965, 0.5266, 0.4515, 0.5436, 0.6965, 0.5759, 0.4643, 0.5266, 0.4515, 0.4992, 0.6933, 0.5436, 0.6965, 0.5266, 0.4515, 0.5759, 0.4643, 0.5436, 0.6965, 0.5266, 0.4515, 0.5436, 0.6965, 0.4992, 0.6933, 0.5266, 0.4515, 0.5759, 0.4643, 0.5436, 0.6965, 0.5266, 0.4515, 0.5436, 0.6965, 0.4992, 0.6933, 0.5266, 0.4515, 0.5759, 0.4643, 0.5436, 0.6965, 0.5266, 0.4515, 0.5436, 0.6965, 0.4992, 0.6933, 0.5266, 0.4515, 0.5759, 0.4643, 0.5436, 0.6965, 0.5266, 0.4515, 0.5436, 0.6965, 0.4992, 0.6933, 0.5266, 0.4515, 0.5759, 0.4643, 0.5436, 0.6965, 0.5266, 0.4515, 0.5436, 0.6965, 0.4992, 0.6933, 0.5266, 0.4515, 0.5759, 0.4643, 0.5436, 0.6965, 0.5266, 0.4515, 0.5436, 0.6965, 0.4992, 0.6933, 0.5266, 0.4515, 0.5759, 0.4643, 0.5436, 0.6965, 0.5266, 0.4515, 0.5436, 0.6965, 0.4992, 0.6933, 0.5266, 0.4515, 0.5759, 0.4643, 0.5436, 0.6965, 0.5266, 0.4515, 0.5436, 0.6965, 0.4992, 0.6933, 0.5266, 0.4515, 0.5759, 0.4643, 0.5436, 0.6965, 0.5266, 0.4515, 0.5436, 0.6965, 0.4992, 0.6933, 0.5266, 0.4515, 0.5759, 0.4643, 0.5436, 0.6965, 0.5266, 0.4515, 0.5436, 0.6965, 0.4992, 0.6933, 0.5266, 0.4515, 0.5436, 0.6965, 0.4992, 0.6933])
me_cube_001.materials.append(mat_mammoth)
me_cube_001.materials.append(mat_tusk)
me_cube_001.materials.append(mat_mammotheye)
me_cube_001.materials.append(mat_mammotheyearea)
me_cube_001.materials.append(mat_pupil)
me_cube_001.materials.append(mat_mammothfur1)
me_cube_001.update()
me_cube_001.normals_split_custom_set([tuple(v) for v in zip(*[iter([-0.9949, -2.197e-07, 0.1006, -0.9949, -2.197e-07, 0.1006, -0.9949, -2.197e-07, 0.1006, -0.9949, 0.0, 0.1006, -0.9949, 0.0, 0.1006, -0.9949, 0.0, 0.1006, -0.9949, 0.0, 0.1006, -0.9949, 0.0, 0.1006, -0.9949, 0.0, 0.1006, -0.9949, -2.495e-07, 0.1006, -0.9949, -2.495e-07, 0.1006, -0.9949, -2.495e-07, 0.1006, -0.9949, 0.0, 0.1006, -0.9949, 0.0, 0.1006, -0.9949, 0.0, 0.1006, -0.9949, 1.571e-07, 0.1006, -0.9949, 1.571e-07, 0.1006, -0.9949, 1.571e-07, 0.1006, -0.9949, 0.004546, 0.1011, -0.9949, 0.004571, 0.1012, -0.9949, 0.004546, 0.1011, -0.9949, 0.004577, 0.1012, -0.9949, 0.004577, 0.1012, -0.9949, 0.004577, 0.1012, -0.9949, 0.0, 0.1006, -0.9949, 0.0, 0.1006, -0.9949, 0.0, 0.1006, -0.9949, 0.0, 0.1006, -0.9949, 0.0, 0.1006, -0.9949, 0.0, 0.1006, -0.9834, -0.0238, -0.1797, -0.9834, -0.02381, -0.1797, -0.9834, -0.02382, -0.1798, -0.9834, -0.0238, -0.1797, -0.9834, -0.02382, -0.1798, -0.9834, -0.02381, -0.1797, -0.9949, 0.0, 0.1006, -0.9949, 0.0, 0.1006, -0.9949, 0.0, 0.1006, -0.9949, 2.072e-07, 0.1006, -0.9949, 2.072e-07, 0.1006, -0.9949, 2.072e-07, 0.1006, -0.9979, -0.03618, 0.05343, -0.9981, -0.03994, -0.04686, -0.969, -0.0279, 0.2455, -0.9979, -0.03618, 0.05343, -0.9923, -0.04232, -0.1165, -0.9981, -0.03994, -0.04686, -0.9526, -0.01366, -0.3039, -0.654, -0.04238, -0.7553, -0.9967, -1.279e-07, -0.0812, -0.9526, -0.01366, -0.3039, -0.5673, -0.04684, -0.8222, -0.654, -0.04238, -0.7553, -0.9942, -0.05601, 0.09232, -0.9942, -0.05601, 0.09234, -0.9941, -0.056, 0.0924, -0.9942, -0.05601, 0.09232, -0.9941, -0.056, 0.0924, -0.9941, -0.05601, 0.09235, -0.3687, 0.8013, 0.4712, -0.3687, 0.8013, 0.4712, -0.3687, 0.8013, 0.4712, 0.9949, -2.06e-07, 0.1006, 0.9949, -2.06e-07, 0.1006, 0.9949, -2.06e-07, 0.1006, 0.9949, -2.197e-07, 0.1006, 0.9949, -2.197e-07, 0.1006, 0.9949, -2.197e-07, 0.1006, 0.9949, 0.0, 0.1006, 0.9949, 0.0, 0.1006, 0.9949, 0.0, 0.1006, 0.9949, 0.0, 0.1006, 0.9949, 0.0, 0.1006, 0.9949, 0.0, 0.1006, 0.9949, 1.571e-07, 0.1006, 0.9949, 1.571e-07, 0.1006, 0.9949, 1.571e-07, 0.1006, 0.9949, 0.0, 0.1006, 0.9949, 0.0, 0.1006, 0.9949, 0.0, 0.1006, 0.9949, 0.004576, 0.1012, 0.9949, 0.004576, 0.1012, 0.9949, 0.004576, 0.1012, 0.9949, 0.004487, 0.1007, 0.9949, 0.004487, 0.1007, 0.9949, 0.004487, 0.1007, 0.9949, -2.279e-07, 0.1006, 0.9949, -2.279e-07, 0.1006, 0.9949, -2.279e-07, 0.1006, 0.9949, 0.0, 0.1006, 0.9949, 0.0, 0.1006, 0.9949, 0.0, 0.1006, 0.9834, -0.0238, -0.1797, 0.9834, -0.02382, -0.1797, 0.9834, -0.02381, -0.1798, 0.9834, -0.0238, -0.1797, 0.9834, -0.02381, -0.1798, 0.9834, -0.02382, -0.1797, 0.9949, 2.072e-07, 0.1006, 0.9949, 2.072e-07, 0.1006, 0.9949, 2.072e-07, 0.1006, 0.9949, 0.0, 0.1006, 0.9949, 0.0, 0.1006, 0.9949, 0.0, 0.1006, 0.9979, -0.03618, 0.05343, 0.969, -0.0279, 0.2455, 0.9981, -0.03994, -0.04686, 0.9979, -0.03618, 0.05343, 0.9981, -0.03994, -0.04686, 0.9923, -0.04232, -0.1165, 0.9526, -0.01366, -0.3039, 0.9967, -1.279e-07, -0.0812, 0.654, -0.04238, -0.7553, 0.9526, -0.01366, -0.3039, 0.654, -0.04238, -0.7553, 0.5673, -0.04684, -0.8222, 0.9942, -0.05601, 0.09232, 0.9942, -0.05601, 0.09235, 0.9941, -0.05601, 0.09236, 0.9942, -0.05601, 0.09232, 0.9941, -0.05601, 0.09236, 0.9942, -0.05601, 0.09234, 0.3687, 0.8013, 0.4712, 0.3687, 0.8013, 0.4712, 0.3687, 0.8013, 0.4712])] * 3)])
me_cube_002 = bpy.data.meshes.new('Cube.002')
me_cube_002.from_pydata([(0.3444, -2.188, 1.983), (0.7075, -0.4386, 3.071), (0.8799, -0.5688, 2.583), (0.9469, -0.7472, 2.104), (0.7889, -0.6924, 1.888), (0.5525, -1.819, 2.705), (0.8813, -1.021, 1.781), (0.8583, -0.7343, 3.338), (0.5847, -0.6157, 3.535), (0.7284, -1.026, 3.653), (0.9415, -0.6919, 2.678), (0.3383, -1.254, 1.524), (0.6208, -0.3151, 2.193), (0.9183, -1.2, 2.728), (0.7994, -1.388, 3.131), (0.9454, -0.7808, 2.916), (0.9264, -0.9366, 2.675), (0.9491, -0.9708, 2.421), (0.2734, -2.061, 1.835), (0.5419, -1.837, 2.055), (0.4293, -2.089, 2.295), (0.8297, -1.401, 2.13), (0.6765, -1.668, 1.642), (0.4795, -1.843, 1.613), (0.7527, -1.475, 2.734), (0.8975, -1.367, 2.818), (0.5108, -1.636, 2.889), (0.0, -2.131, 1.571), (0.0, -2.23, 2.21), (0.0, -1.806, 3.531), (0.0, -1.219, 3.826), (0.0, -1.008, 1.667), (0.0, -1.416, 1.469), (0.0, -1.599, 3.703), (0.0, -2.166, 3.108), (0.0, -0.02946, 1.977), (0.0, -0.2545, 3.781), (0.0, -2.224, 2.629), (0.4883, -1.666, 1.361), (0.6306, -1.558, 1.462), (0.8641, -1.319, 2.774), (0.8549, -1.321, 2.691), (0.8121, -1.382, 2.718), (0.7966, -1.444, 2.79), (0.9566, -1.266, 2.793), (0.7131, -1.469, 2.636), (0.7821, -1.409, 2.674), (0.7963, -1.405, 2.77), (0.8279, -1.351, 2.649), (0.8944, -1.273, 2.757), (0.8331, -1.356, 2.723), (0.8415, -1.348, 2.757), (0.8191, -1.375, 2.75), (0.6321, -0.3492, 2.416), (0.6942, -0.4809, 2.536), (0.4093, -0.2353, 2.489), (0.0, -2.202, 1.849), (0.1875, -2.147, 1.764), (0.7736, -1.453, 3.319), (1.015, -0.9426, 3.058), (0.8441, -1.356, 3.598), (0.9521, -0.9674, 3.423), (0.9105, -0.7807, 3.152), (0.6435, -1.544, 3.177), (1.238, -0.466, 3.231), (1.321, -0.7395, 3.135), (1.251, -0.8612, 3.344), (1.673, -0.6057, 3.09), (1.619, -0.7598, 3.048), (1.675, -0.8256, 3.159), (1.045, -1.163, 2.896), (1.022, -1.284, 2.919), (0.8217, -1.596, 2.79), (0.9949, -1.386, 2.939), (0.928, -1.473, 2.96), (0.8477, -1.578, 2.815), (0.8826, -1.526, 2.929), (0.7704, -1.648, 2.72), (1.266, 0.4248, 3.182), (0.0, 0.8108, 3.363), (0.0, 0.834, 2.088), (0.0, 0.6089, 3.892), (0.0, 0.9233, 2.967), (0.968, 0.6281, 2.6), (0.0, -1.339, 1.96)], [(56, 84)], [(12, 4, 31), (12, 31, 35), (61, 59, 65, 66), (7, 59, 62), (36, 30, 9), (36, 9, 8), (37, 20, 5), (37, 5, 34), (1, 53, 55), (1, 55, 83, 78), (17, 21, 6), (17, 6, 3), (13, 16, 15), (13, 15, 44), (43, 74, 76), (43, 76, 75), (32, 31, 11), (10, 16, 3), (5, 77, 72, 26), (38, 27, 32), (9, 60, 61, 7), (9, 7, 8), (8, 7, 1), (1, 54, 53), (6, 4, 3), (3, 4, 2), (2, 4, 54), (16, 17, 3), (38, 23, 27), (19, 0, 18), (19, 18, 23), (17, 16, 13), (55, 35, 80, 83), (1, 36, 8), (19, 22, 21), (23, 22, 19), (39, 38, 11), (39, 11, 6), (13, 19, 21), (22, 39, 6), (22, 6, 21), (0, 19, 20), (38, 32, 11), (3, 2, 10), (18, 27, 23), (21, 17, 13), (6, 11, 31), (6, 31, 4), (27, 18, 57), (0, 28, 56, 57), (24, 77, 5, 45), (28, 0, 20), (28, 20, 37), (33, 58, 60, 9), (33, 9, 30), (26, 29, 34), (26, 34, 5), (45, 19, 48), (14, 74, 73), (19, 45, 5), (19, 5, 20), (48, 19, 13), (44, 71, 73, 25), (24, 43, 75, 72), (47, 24, 46), (47, 46, 42), (51, 40, 47), (50, 42, 46), (49, 40, 50), (49, 50, 41), (47, 42, 52), (50, 40, 51), (51, 47, 52), (50, 46, 41), (44, 25, 40), (44, 40, 49), (45, 46, 24), (49, 13, 44), (41, 46, 48), (41, 13, 49), (40, 25, 47), (41, 48, 13), (46, 45, 48), (25, 43, 47), (47, 43, 24), (51, 52, 42), (51, 42, 50), (23, 38, 39, 22), (7, 62, 1), (16, 10, 15), (10, 2, 1, 15), (55, 53, 12, 35), (54, 1, 2), (53, 54, 4, 12), (36, 1, 78, 81), (57, 56, 27), (57, 18, 0), (1, 62, 15), (60, 58, 14), (59, 61, 14, 71, 70), (61, 60, 14), (62, 59, 70, 44, 15), (63, 58, 33), (29, 26, 63, 33), (66, 65, 68, 69), (7, 61, 66, 64), (59, 7, 64, 65), (67, 69, 68), (64, 66, 69, 67), (65, 64, 67, 68), (75, 76, 63, 26), (70, 71, 44), (72, 75, 26), (73, 74, 43, 25), (76, 74, 14, 58, 63), (73, 71, 14), (72, 77, 24), (78, 83, 82, 79), (78, 79, 81), (82, 83, 80)])
me_cube_002.polygons.foreach_set('use_smooth', [True] * 120)
me_cube_002.polygons.foreach_set('material_index', [0, 0, 0, 0, 0, 0, 0, 0, 0, 0, 0, 0, 0, 0, 0, 0, 0, 0, 0, 0, 0, 0, 0, 0, 0, 0, 0, 0, 0, 0, 0, 0, 0, 0, 0, 0, 0, 0, 0, 0, 0, 0, 0, 0, 0, 0, 0, 0, 0, 6, 0, 0, 0, 0, 0, 0, 0, 0, 0, 0, 0, 0, 0, 0, 2, 2, 2, 2, 2, 2, 2, 2, 2, 2, 3, 3, 3, 3, 3, 3, 3, 3, 3, 3, 3, 4, 4, 0, 0, 0, 0, 0, 0, 0, 0, 0, 0, 0, 0, 0, 0, 0, 0, 0, 0, 0, 0, 0, 0, 0, 0, 0, 0, 0, 0, 0, 0, 0, 0, 0])
_uv = me_cube_002.uv_layers.new(name='UVMap')
_uv.uv.foreach_set('vector', [0.6294, 0.8737, 0.6342, 0.8626, 0.6166, 0.8531, 0.6294, 0.8737, 0.6166, 0.8531, 0.6166, 0.8806, 0.6072, 0.9188, 0.6104, 0.9167, 0.6104, 0.9167, 0.6072, 0.9188, 0.6131, 0.9198, 0.6104, 0.9167, 0.6142, 0.9164, 0.6166, 0.8637, 0.6166, 0.8387, 0.6298, 0.8446, 0.6166, 0.8637, 0.6298, 0.8446, 0.6296, 0.8623, 0.6166, 0.8836, 0.6263, 0.8821, 0.626, 0.8958, 0.6166, 0.8836, 0.626, 0.8958, 0.6166, 0.8953, 0.6295, 0.9106, 0.6294, 0.8866, 0.6215, 0.8901, 0.6295, 0.9106, 0.6215, 0.8901, 0.6215, 0.8901, 0.6295, 0.9106, 0.6063, 0.8882, 0.5933, 0.8778, 0.6048, 0.8676, 0.6063, 0.8882, 0.6048, 0.8676, 0.6129, 0.8786, 0.5976, 0.8983, 0.6194, 0.8977, 0.6153, 0.9129, 0.5976, 0.8983, 0.6153, 0.9129, 0.5959, 0.9004, 0.6334, 0.9009, 0.6323, 0.9075, 0.6308, 0.9032, 0.6334, 0.9009, 0.6308, 0.9032, 0.6291, 0.9017, 0.6166, 0.8408, 0.6166, 0.8531, 0.6261, 0.8427, 0.6491, 0.8982, 0.6351, 0.8977, 0.6378, 0.8786, 0.626, 0.8958, 0.6298, 0.8982, 0.6284, 0.9011, 0.6247, 0.9024, 0.6313, 0.8359, 0.6166, 0.824, 0.6166, 0.8408, 0.5965, 0.9292, 0.5952, 0.9243, 0.6072, 0.9188, 0.6131, 0.9198, 0.5965, 0.9292, 0.6131, 0.9198, 0.6143, 0.9293, 0.6143, 0.9293, 0.6131, 0.9198, 0.6217, 0.9106, 0.6217, 0.9106, 0.6177, 0.8887, 0.6247, 0.8866, 0.6048, 0.8676, 0.6146, 0.8716, 0.6129, 0.8786, 0.6129, 0.8786, 0.6146, 0.8716, 0.6282, 0.8989, 0.6452, 0.8989, 0.6342, 0.8716, 0.6321, 0.8887, 0.6194, 0.8977, 0.6063, 0.8882, 0.6129, 0.8786, 0.6313, 0.8468, 0.6313, 0.8592, 0.6166, 0.8577, 0.5801, 0.8749, 0.5661, 0.8662, 0.5735, 0.8588, 0.5801, 0.8749, 0.5735, 0.8588, 0.5798, 0.8592, 0.6063, 0.8882, 0.6194, 0.8977, 0.5976, 0.8983, 0.6215, 0.8901, 0.6166, 0.8776, 0.6166, 0.8776, 0.6215, 0.8901, 0.6295, 0.9106, 0.6166, 0.9299, 0.6296, 0.9293, 0.6314, 0.8281, 0.6423, 0.8278, 0.6384, 0.8413, 0.6313, 0.8592, 0.6423, 0.8645, 0.6314, 0.8749, 0.6423, 0.852, 0.6313, 0.8468, 0.6261, 0.8578, 0.6423, 0.852, 0.6261, 0.8578, 0.6399, 0.8676, 0.5976, 0.8983, 0.5801, 0.8749, 0.5933, 0.8778, 0.5798, 0.8645, 0.5879, 0.852, 0.6048, 0.8676, 0.5798, 0.8645, 0.6048, 0.8676, 0.5933, 0.8778, 0.5661, 0.8662, 0.5801, 0.8749, 0.5734, 0.8821, 0.6313, 0.8468, 0.6166, 0.8564, 0.6261, 0.8578, 0.6129, 0.8786, 0.6282, 0.8989, 0.6225, 0.8982, 0.6257, 0.8215, 0.6166, 0.824, 0.6313, 0.8278, 0.5933, 0.8778, 0.6063, 0.8882, 0.5976, 0.8983, 0.6399, 0.8528, 0.6261, 0.8427, 0.6166, 0.8531, 0.6399, 0.8528, 0.6166, 0.8531, 0.6342, 0.8626, 0.6166, 0.824, 0.6257, 0.8215, 0.5887, 0.8473, 0.5661, 0.8662, 0.6166, 0.8662, 0.6166, 0.8439, 0.5887, 0.8473, 0.5904, 0.8997, 0.5873, 0.8982, 0.5826, 0.8958, 0.5906, 0.8975, 0.6166, 0.8662, 0.6258, 0.8662, 0.6263, 0.8821, 0.6166, 0.8662, 0.6263, 0.8821, 0.6166, 0.8836, 0.6166, 0.9158, 0.6248, 0.9162, 0.6302, 0.9243, 0.6298, 0.9292, 0.6166, 0.9158, 0.6298, 0.9292, 0.6166, 0.9306, 0.6247, 0.9024, 0.6166, 0.9016, 0.6166, 0.8953, 0.6247, 0.9024, 0.6166, 0.8953, 0.626, 0.8958, 0.5906, 0.8975, 0.5801, 0.8749, 0.5944, 0.8971, 0.6308, 0.9166, 0.6323, 0.9075, 0.6345, 0.9059, 0.5801, 0.8749, 0.5906, 0.8975, 0.5826, 0.8958, 0.5801, 0.8749, 0.5826, 0.8958, 0.5734, 0.8821, 0.5944, 0.8971, 0.5801, 0.8749, 0.5976, 0.8983, 0.5959, 0.9004, 0.595, 0.9053, 0.5932, 0.9059, 0.5933, 0.9014, 0.6323, 0.8997, 0.6334, 0.9009, 0.6291, 0.9017, 0.6284, 0.9011, 0.5923, 0.9002, 0.5904, 0.8997, 0.5925, 0.8979, 0.5923, 0.9002, 0.5925, 0.8979, 0.5933, 0.8989, 0.5941, 0.8997, 0.5947, 0.9001, 0.5923, 0.9002, 0.5941, 0.8989, 0.5933, 0.8989, 0.5925, 0.8979, 0.5958, 0.8995, 0.5947, 0.9001, 0.5941, 0.8989, 0.5958, 0.8995, 0.5941, 0.8989, 0.595, 0.898, 0.5923, 0.9002, 0.5933, 0.8989, 0.5933, 0.8996, 0.5941, 0.8989, 0.5947, 0.9001, 0.5941, 0.8997, 0.5941, 0.8997, 0.5923, 0.9002, 0.5933, 0.8996, 0.5941, 0.8989, 0.5925, 0.8979, 0.595, 0.898, 0.6376, 0.8439, 0.6361, 0.8413, 0.6353, 0.8427, 0.6376, 0.8439, 0.6353, 0.8427, 0.6361, 0.8438, 0.5906, 0.8975, 0.5925, 0.8979, 0.5904, 0.8997, 0.6361, 0.8438, 0.6367, 0.8456, 0.6376, 0.8439, 0.595, 0.898, 0.5925, 0.8979, 0.5944, 0.8971, 0.595, 0.898, 0.5976, 0.8983, 0.5958, 0.8995, 0.6353, 0.8427, 0.6361, 0.8413, 0.6334, 0.8403, 0.595, 0.898, 0.5944, 0.8971, 0.5976, 0.8983, 0.5925, 0.8979, 0.5906, 0.8975, 0.5944, 0.8971, 0.6361, 0.8413, 0.6334, 0.8393, 0.6334, 0.8403, 0.5923, 0.9002, 0.5913, 0.9009, 0.5904, 0.8997, 0.5941, 0.8997, 0.5933, 0.8996, 0.5933, 0.8989, 0.5941, 0.8997, 0.5933, 0.8989, 0.5941, 0.8989, 0.6313, 0.8592, 0.6313, 0.8468, 0.6423, 0.852, 0.5798, 0.8645, 0.6131, 0.9198, 0.6142, 0.9164, 0.6217, 0.9106, 0.6351, 0.8977, 0.6491, 0.8982, 0.6153, 0.9129, 0.6491, 0.8982, 0.6452, 0.8989, 0.6217, 0.9106, 0.6153, 0.9129, 0.6215, 0.8901, 0.6294, 0.8866, 0.6294, 0.8794, 0.6166, 0.8776, 0.6321, 0.8887, 0.6295, 0.9106, 0.6452, 0.8989, 0.6247, 0.8866, 0.6177, 0.8887, 0.6146, 0.8716, 0.6256, 0.8794, 0.6166, 0.9299, 0.6295, 0.9106, 0.6295, 0.9106, 0.6166, 0.9299, 0.5887, 0.8473, 0.6166, 0.8439, 0.6166, 0.824, 0.5887, 0.8473, 0.6257, 0.8215, 0.5661, 0.8662, 0.6217, 0.9106, 0.6142, 0.9164, 0.6153, 0.9129, 0.6302, 0.9243, 0.6248, 0.9162, 0.6308, 0.9166, 0.6104, 0.9167, 0.6072, 0.9188, 0.5932, 0.9166, 0.595, 0.9053, 0.5994, 0.9044, 0.6072, 0.9188, 0.5952, 0.9243, 0.5932, 0.9166, 0.6142, 0.9164, 0.6104, 0.9167, 0.5994, 0.9044, 0.5959, 0.9004, 0.6153, 0.9129, 0.6243, 0.909, 0.6248, 0.9162, 0.6166, 0.9158, 0.6166, 0.9016, 0.6247, 0.9024, 0.6243, 0.909, 0.6166, 0.9158, 0.6072, 0.9188, 0.6104, 0.9167, 0.6104, 0.9167, 0.6072, 0.9188, 0.6131, 0.9198, 0.6072, 0.9188, 0.6072, 0.9188, 0.6131, 0.9198, 0.6104, 0.9167, 0.6131, 0.9198, 0.6131, 0.9198, 0.6104, 0.9167, 0.6131, 0.9198, 0.6072, 0.9188, 0.6104, 0.9167, 0.6131, 0.9198, 0.6072, 0.9188, 0.6072, 0.9188, 0.6131, 0.9198, 0.6104, 0.9167, 0.6131, 0.9198, 0.6131, 0.9198, 0.6104, 0.9167, 0.6291, 0.9017, 0.6308, 0.9032, 0.6243, 0.909, 0.6247, 0.9024, 0.5994, 0.9044, 0.595, 0.9053, 0.5959, 0.9004, 0.6284, 0.9011, 0.6291, 0.9017, 0.6247, 0.9024, 0.6345, 0.9059, 0.6323, 0.9075, 0.6334, 0.9009, 0.6361, 0.9014, 0.6308, 0.9032, 0.6323, 0.9075, 0.6308, 0.9166, 0.6248, 0.9162, 0.6243, 0.909, 0.5932, 0.9059, 0.595, 0.9053, 0.5932, 0.9166, 0.6284, 0.9011, 0.6298, 0.8982, 0.6323, 0.8997, 0.6295, 0.9106, 0.6215, 0.8901, 0.6166, 0.8987, 0.6166, 0.9103, 0.6295, 0.9106, 0.6166, 0.9103, 0.6166, 0.9299, 0.6166, 0.8987, 0.6215, 0.8901, 0.6166, 0.8776])
me_cube_002.materials.append(mat_mammoth)
me_cube_002.materials.append(mat_tusk)
me_cube_002.materials.append(mat_mammotheye)
me_cube_002.materials.append(mat_mammotheyearea)
me_cube_002.materials.append(mat_pupil)
me_cube_002.materials.append(mat_mammothfur1)
me_cube_002.materials.append(mat_bisonnose)
me_cube_002.update()
me_cube_002.normals_split_custom_set([tuple(v) for v in zip(*[iter([0.5855, 0.7536, -0.2988, 0.4887, 0.5541, -0.6739, -0.04957, 0.4652, -0.8838, 0.5855, 0.7536, -0.2988, -0.04957, 0.4652, -0.8838, 0.2411, 0.2699, -0.9322, 0.7247, 0.0112, 0.689, 0.9371, -0.2197, -0.2711, -0.2405, -0.1621, -0.957, 0.5734, -0.5633, 0.595, 0.3905, 0.7006, 0.5972, 0.9371, -0.2197, -0.2711, 0.8972, 0.3082, -0.3164, 0.4448, 0.002415, 0.8956, -0.04373, -0.156, 0.9868, 0.4974, 0.06638, 0.865, 0.4448, 0.002415, 0.8956, 0.4974, 0.06638, 0.865, 0.6438, 0.5245, 0.5572, 0.4497, -0.8828, 0.1357, 0.6595, -0.7459, 0.09334, 0.7522, -0.6023, 0.2672, 0.4497, -0.8828, 0.1357, 0.7522, -0.6023, 0.2672, 0.5341, -0.7355, 0.4168, 0.8857, 0.2103, 0.4139, 0.8033, 0.5956, -0.002553, 0.882, 0.3894, -0.2653, 0.8857, 0.2103, 0.4139, 0.882, 0.3894, -0.2653, 0.9393, 0.303, -0.1611, 0.8492, 0.4592, 0.2607, 0.9982, -0.06049, -8.62e-05, 0.9246, -0.3766, -0.05776, 0.7789, 0.1584, -0.6068, 0.9982, -0.06049, -8.62e-05, 0.7789, 0.1584, -0.6068, 0.9177, 0.3407, -0.2042, 0.9549, -0.2112, -0.2088, 0.8876, -0.3953, -0.2366, 0.5297, 0.8407, 0.1123, 0.9549, -0.2112, -0.2088, 0.5297, 0.8407, 0.1123, 0.7812, -0.2048, -0.5898, 0.7484, -0.189, -0.6357, 0.8214, -0.5694, 0.03408, 0.7351, -0.6111, -0.2934, 0.7484, -0.189, -0.6357, 0.7351, -0.6111, -0.2934, 0.8094, -0.5447, -0.2195, 0.1213, 0.2331, -0.9649, -0.04957, 0.4652, -0.8838, 0.09132, 0.4597, -0.8834, 0.9726, 0.2249, 0.05928, 0.8876, -0.3953, -0.2366, 0.9177, 0.3407, -0.2042, 0.7522, -0.6023, 0.2672, 0.7679, -0.5827, -0.266, 0.8188, -0.5415, -0.1905, 0.465, -0.76, 0.454, 0.1036, -0.01194, -0.9946, 0.433, -0.4679, -0.7705, 0.1213, 0.2331, -0.9649, 0.4974, 0.06638, 0.865, 0.7182, -0.3607, 0.5951, 0.7247, 0.0112, 0.689, 0.3905, 0.7006, 0.5972, 0.4974, 0.06638, 0.865, 0.3905, 0.7006, 0.5972, 0.6438, 0.5245, 0.5572, 0.6438, 0.5245, 0.5572, 0.3905, 0.7006, 0.5972, 0.8857, 0.2103, 0.4139, 0.8857, 0.2103, 0.4139, 0.8156, 0.5729, -0.08064, 0.8033, 0.5956, -0.002553, 0.7789, 0.1584, -0.6068, 0.4887, 0.5541, -0.6739, 0.9177, 0.3407, -0.2042, 0.9177, 0.3407, -0.2042, 0.4887, 0.5541, -0.6739, 0.7253, 0.4914, -0.4821, 0.7253, 0.4914, -0.4821, 0.4887, 0.5541, -0.6739, 0.8156, 0.5729, -0.08064, 0.8876, -0.3953, -0.2366, 0.9982, -0.06049, -8.62e-05, 0.9177, 0.3407, -0.2042, 0.1036, -0.01194, -0.9946, 0.8797, -0.4486, -0.1577, 0.433, -0.4679, -0.7705, 0.8278, -0.5579, -0.05989, 0.5134, -0.7938, -0.326, 0.582, -0.6478, -0.4916, 0.8278, -0.5579, -0.05989, 0.582, -0.6478, -0.4916, 0.8797, -0.4486, -0.1577, 0.9982, -0.06049, -8.62e-05, 0.8876, -0.3953, -0.2366, 0.9549, -0.2112, -0.2088, 0.882, 0.3894, -0.2653, 0.2411, 0.2699, -0.9322, 0.1869, 0.656, -0.7313, 0.9393, 0.303, -0.1611, 0.8857, 0.2103, 0.4139, 0.4448, 0.002415, 0.8956, 0.6438, 0.5245, 0.5572, 0.8278, -0.5579, -0.05989, 0.8017, -0.4423, -0.4019, 0.9246, -0.3766, -0.05776, 0.8797, -0.4486, -0.1577, 0.8017, -0.4423, -0.4019, 0.8278, -0.5579, -0.05989, 0.5885, -0.1202, -0.7995, 0.1036, -0.01194, -0.9946, 0.09132, 0.4597, -0.8834, 0.5885, -0.1202, -0.7995, 0.09132, 0.4597, -0.8834, 0.7789, 0.1584, -0.6068, 0.9549, -0.2112, -0.2088, 0.8278, -0.5579, -0.05989, 0.9246, -0.3766, -0.05776, 0.8017, -0.4423, -0.4019, 0.5885, -0.1202, -0.7995, 0.7789, 0.1584, -0.6068, 0.8017, -0.4423, -0.4019, 0.7789, 0.1584, -0.6068, 0.9246, -0.3766, -0.05776, 0.5134, -0.7938, -0.326, 0.8278, -0.5579, -0.05989, 0.6595, -0.7459, 0.09334, 0.1036, -0.01194, -0.9946, 0.1213, 0.2331, -0.9649, 0.09132, 0.4597, -0.8834, 0.9177, 0.3407, -0.2042, 0.7253, 0.4914, -0.4821, 0.9726, 0.2249, 0.05928, 0.582, -0.6478, -0.4916, 0.433, -0.4679, -0.7705, 0.8797, -0.4486, -0.1577, 0.9246, -0.3766, -0.05776, 0.9982, -0.06049, -8.62e-05, 0.9549, -0.2112, -0.2088, 0.7789, 0.1584, -0.6068, 0.09132, 0.4597, -0.8834, -0.04957, 0.4652, -0.8838, 0.7789, 0.1584, -0.6068, -0.04957, 0.4652, -0.8838, 0.4887, 0.5541, -0.6739, 0.433, -0.4679, -0.7705, 0.582, -0.6478, -0.4916, 0.6462, -0.6737, -0.3586, 0.5134, -0.7938, -0.326, 0.2345, -0.9696, 0.06986, 0.1249, -0.9841, -0.1262, 0.6462, -0.6737, -0.3586, 0.7653, -0.2553, -0.5909, 0.7679, -0.5827, -0.266, 0.7522, -0.6023, 0.2672, 0.7959, -0.5685, -0.2083, 0.2345, -0.9696, 0.06986, 0.5134, -0.7938, -0.326, 0.6595, -0.7459, 0.09334, 0.2345, -0.9696, 0.06986, 0.6595, -0.7459, 0.09334, 0.4497, -0.8828, 0.1357, 0.05475, -0.5621, 0.8252, 0.6518, -0.5544, 0.5175, 0.7182, -0.3607, 0.5951, 0.4974, 0.06638, 0.865, 0.05475, -0.5621, 0.8252, 0.4974, 0.06638, 0.865, -0.04373, -0.156, 0.9868, 0.465, -0.76, 0.454, 0.5334, -0.6287, 0.5659, 0.5341, -0.7355, 0.4168, 0.465, -0.76, 0.454, 0.5341, -0.7355, 0.4168, 0.7522, -0.6023, 0.2672, 0.7959, -0.5685, -0.2083, 0.8278, -0.5579, -0.05989, 0.8123, -0.5829, -0.01967, 0.8466, -0.4279, 0.3164, 0.8214, -0.5694, 0.03408, 0.8741, -0.4749, 0.1017, 0.8278, -0.5579, -0.05989, 0.7959, -0.5685, -0.2083, 0.7522, -0.6023, 0.2672, 0.8278, -0.5579, -0.05989, 0.7522, -0.6023, 0.2672, 0.6595, -0.7459, 0.09334, 0.8123, -0.5829, -0.01967, 0.8278, -0.5579, -0.05989, 0.9549, -0.2112, -0.2088, 0.7812, -0.2048, -0.5898, 0.9232, -0.3727, -0.09381, 0.8741, -0.4749, 0.1017, 0.5857, -0.4688, -0.6612, 0.7653, -0.2553, -0.5909, 0.7484, -0.189, -0.6357, 0.8094, -0.5447, -0.2195, 0.8188, -0.5415, -0.1905, 0.7522, -0.4861, -0.4449, 0.7653, -0.2553, -0.5909, 0.7595, -0.6188, -0.2005, 0.7522, -0.4861, -0.4449, 0.7595, -0.6188, -0.2005, 0.7816, -0.6153, -0.1025, 0.7912, -0.6108, -0.0284, 0.6744, -0.5474, -0.4955, 0.7522, -0.4861, -0.4449, 0.7895, -0.6074, -0.08808, 0.7816, -0.6153, -0.1025, 0.7595, -0.6188, -0.2005, 0.6945, -0.4978, -0.5195, 0.6744, -0.5474, -0.4955, 0.7895, -0.6074, -0.08808, 0.6945, -0.4978, -0.5195, 0.7895, -0.6074, -0.08808, 0.8496, -0.4899, -0.1951, 0.7522, -0.4861, -0.4449, 0.7816, -0.6153, -0.1025, 0.7807, -0.6234, -0.04234, 0.7895, -0.6074, -0.08808, 0.6744, -0.5474, -0.4955, 0.7912, -0.6108, -0.0284, 0.7912, -0.6108, -0.0284, 0.7522, -0.4861, -0.4449, 0.7807, -0.6234, -0.04234, 0.7895, -0.6074, -0.08808, 0.7595, -0.6188, -0.2005, 0.8496, -0.4899, -0.1951, 0.7812, -0.2048, -0.5898, 0.5857, -0.4688, -0.6612, 0.6744, -0.5474, -0.4955, 0.7812, -0.2048, -0.5898, 0.6744, -0.5474, -0.4955, 0.6945, -0.4978, -0.5195, 0.7959, -0.5685, -0.2083, 0.7595, -0.6188, -0.2005, 0.7653, -0.2553, -0.5909, 0.6945, -0.4978, -0.5195, 0.9549, -0.2112, -0.2088, 0.7812, -0.2048, -0.5898, 0.8496, -0.4899, -0.1951, 0.7595, -0.6188, -0.2005, 0.8123, -0.5829, -0.01967, 0.8496, -0.4899, -0.1951, 0.9549, -0.2112, -0.2088, 0.6945, -0.4978, -0.5195, 0.6744, -0.5474, -0.4955, 0.5857, -0.4688, -0.6612, 0.7522, -0.4861, -0.4449, 0.8496, -0.4899, -0.1951, 0.8123, -0.5829, -0.01967, 0.9549, -0.2112, -0.2088, 0.7595, -0.6188, -0.2005, 0.7959, -0.5685, -0.2083, 0.8123, -0.5829, -0.01967, 0.5857, -0.4688, -0.6612, 0.7484, -0.189, -0.6357, 0.7522, -0.4861, -0.4449, 0.7522, -0.4861, -0.4449, 0.7484, -0.189, -0.6357, 0.7653, -0.2553, -0.5909, 0.7912, -0.6108, -0.0284, 0.7807, -0.6234, -0.04234, 0.7816, -0.6153, -0.1025, 0.7912, -0.6108, -0.0284, 0.7816, -0.6153, -0.1025, 0.7895, -0.6074, -0.08808, 0.8797, -0.4486, -0.1577, 0.1036, -0.01194, -0.9946, 0.5885, -0.1202, -0.7995, 0.8017, -0.4423, -0.4019, 0.3905, 0.7006, 0.5972, 0.8972, 0.3082, -0.3164, 0.8857, 0.2103, 0.4139, 0.8876, -0.3953, -0.2366, 0.9726, 0.2249, 0.05928, 0.5297, 0.8407, 0.1123, 0.9726, 0.2249, 0.05928, 0.7253, 0.4914, -0.4821, 0.8857, 0.2103, 0.4139, 0.5297, 0.8407, 0.1123, 0.882, 0.3894, -0.2653, 0.8033, 0.5956, -0.002553, 0.5855, 0.7536, -0.2988, 0.2411, 0.2699, -0.9322, 0.8156, 0.5729, -0.08064, 0.8857, 0.2103, 0.4139, 0.7253, 0.4914, -0.4821, 0.8033, 0.5956, -0.002553, 0.8156, 0.5729, -0.08064, 0.4887, 0.5541, -0.6739, 0.5855, 0.7536, -0.2988, 0.4448, 0.002415, 0.8956, 0.8857, 0.2103, 0.4139, 0.8492, 0.4592, 0.2607, 0.469, 0.3602, 0.8064, 0.6462, -0.6737, -0.3586, 0.1249, -0.9841, -0.1262, 0.433, -0.4679, -0.7705, 0.6462, -0.6737, -0.3586, 0.582, -0.6478, -0.4916, 0.5134, -0.7938, -0.326, 0.8857, 0.2103, 0.4139, 0.8972, 0.3082, -0.3164, 0.5297, 0.8407, 0.1123, 0.7182, -0.3607, 0.5951, 0.6518, -0.5544, 0.5175, 0.8466, -0.4279, 0.3164, 0.9371, -0.2197, -0.2711, 0.7247, 0.0112, 0.689, 0.8466, -0.4279, 0.3164, 0.9232, -0.3727, -0.09381, 0.9905, -0.1347, -0.02647, 0.7247, 0.0112, 0.689, 0.7182, -0.3607, 0.5951, 0.8466, -0.4279, 0.3164, 0.8972, 0.3082, -0.3164, 0.9371, -0.2197, -0.2711, 0.9905, -0.1347, -0.02647, 0.7812, -0.2048, -0.5898, 0.5297, 0.8407, 0.1123, 0.5172, -0.7612, 0.3912, 0.6518, -0.5544, 0.5175, 0.05475, -0.5621, 0.8252, 0.5334, -0.6287, 0.5659, 0.465, -0.76, 0.454, 0.5172, -0.7612, 0.3912, 0.05475, -0.5621, 0.8252, 0.5734, -0.5633, 0.595, -0.2405, -0.1621, -0.957, 0.06761, -0.3827, -0.9214, 0.7948, -0.606, 0.03212, 0.3905, 0.7006, 0.5972, 0.7247, 0.0112, 0.689, 0.5734, -0.5633, 0.595, 0.2202, 0.9754, -0.01158, 0.9371, -0.2197, -0.2711, 0.3905, 0.7006, 0.5972, 0.2202, 0.9754, -0.01158, -0.2405, -0.1621, -0.957, 0.4471, 0.8541, -0.2656, 0.7948, -0.606, 0.03212, 0.06761, -0.3827, -0.9214, 0.2202, 0.9754, -0.01158, 0.5734, -0.5633, 0.595, 0.7948, -0.606, 0.03212, 0.4471, 0.8541, -0.2656, -0.2405, -0.1621, -0.957, 0.2202, 0.9754, -0.01158, 0.4471, 0.8541, -0.2656, 0.06761, -0.3827, -0.9214, 0.8094, -0.5447, -0.2195, 0.7351, -0.6111, -0.2934, 0.5172, -0.7612, 0.3912, 0.465, -0.76, 0.454, 0.9905, -0.1347, -0.02647, 0.9232, -0.3727, -0.09381, 0.7812, -0.2048, -0.5898, 0.8188, -0.5415, -0.1905, 0.8094, -0.5447, -0.2195, 0.465, -0.76, 0.454, 0.8741, -0.4749, 0.1017, 0.8214, -0.5694, 0.03408, 0.7484, -0.189, -0.6357, 0.5857, -0.4688, -0.6612, 0.7351, -0.6111, -0.2934, 0.8214, -0.5694, 0.03408, 0.8466, -0.4279, 0.3164, 0.6518, -0.5544, 0.5175, 0.5172, -0.7612, 0.3912, 0.8741, -0.4749, 0.1017, 0.9232, -0.3727, -0.09381, 0.8466, -0.4279, 0.3164, 0.8188, -0.5415, -0.1905, 0.7679, -0.5827, -0.266, 0.7653, -0.2553, -0.5909, 0.8492, 0.4592, 0.2607, 0.9393, 0.303, -0.1611, -0.07789, 0.9905, 0.1134, 0.2214, 0.9437, 0.2458, 0.8492, 0.4592, 0.2607, 0.2214, 0.9437, 0.2458, 0.469, 0.3602, 0.8064, -0.07789, 0.9905, 0.1134, 0.9393, 0.303, -0.1611, 0.1869, 0.656, -0.7313])] * 3)])
me_cube_004 = bpy.data.meshes.new('Cube.004')
me_cube_004.from_pydata([(0.8255, -1.347, 3.201), (1.063, -0.9689, 3.201), (1.003, -1.113, 2.886), (0.8857, -1.203, 3.517), (1.778, -1.373, 2.995), (1.63, -1.59, 3.254), (1.719, -1.226, 3.27), (1.571, -1.443, 3.528), (2.71, -2.027, 3.342), (2.431, -2.095, 3.51), (2.678, -1.884, 3.564), (2.398, -1.952, 3.732), (2.681, -2.564, 3.834), (2.467, -2.503, 3.848), (2.646, -2.448, 3.984), (2.432, -2.386, 3.998), (2.155, -2.949, 4.281), (2.122, -2.915, 4.263), (2.152, -2.915, 4.312), (2.119, -2.88, 4.294), (2.709, -2.155, 3.775), (2.446, -2.16, 3.873), (2.482, -2.298, 3.674), (2.745, -2.294, 3.576), (2.313, -2.629, 4.147), (2.33, -2.705, 4.059), (2.447, -2.757, 4.067), (2.43, -2.681, 4.155), (2.297, -1.643, 3.175), (2.25, -1.495, 3.43), (2.079, -1.789, 3.394), (2.032, -1.641, 3.648), (0.8979, -1.317, 3.016), (1.379, -1.362, 3.082)], [], [(25, 17, 19), (25, 19, 24), (0, 5, 7), (0, 7, 3), (0, 32, 33), (0, 33, 4, 5), (29, 10, 8), (29, 8, 28), (26, 27, 18), (26, 18, 16), (30, 28, 8), (30, 8, 9), (21, 15, 14), (21, 14, 20), (8, 10, 20), (8, 20, 23), (9, 22, 21), (9, 21, 11), (11, 21, 20), (11, 20, 10), (1, 6, 4), (1, 4, 2), (3, 7, 6), (3, 6, 1), (27, 24, 19), (27, 19, 18), (22, 13, 15), (22, 15, 21), (22, 23, 12), (22, 12, 13), (31, 11, 10), (31, 10, 29), (5, 4, 28), (5, 28, 30), (7, 5, 30), (7, 30, 31), (9, 8, 23), (9, 23, 22), (13, 12, 26), (13, 26, 25), (14, 15, 24), (14, 24, 27), (7, 31, 29), (7, 29, 6), (25, 26, 16), (25, 16, 17), (19, 17, 16), (19, 16, 18), (31, 30, 9), (31, 9, 11), (23, 20, 14), (23, 14, 12), (12, 14, 27), (12, 27, 26), (6, 29, 28), (6, 28, 4), (13, 25, 24), (13, 24, 15), (33, 32, 2, 4)])
me_cube_004.polygons.foreach_set('use_smooth', [True] * 59)
me_cube_004.polygons.foreach_set('material_index', [1, 1, 1, 1, 1, 1, 1, 1, 1, 1, 1, 1, 1, 1, 1, 1, 1, 1, 1, 1, 1, 1, 1, 1, 1, 1, 1, 1, 1, 1, 1, 1, 1, 1, 1, 1, 1, 1, 1, 1, 1, 1, 1, 1, 1, 1, 1, 1, 1, 1, 1, 1, 1, 1, 1, 1, 1, 1, 1])
_uv = me_cube_004.uv_layers.new(name='UVMap')
_uv.uv.foreach_set('vector', [0.6486, 0.859, 0.6458, 0.8696, 0.6471, 0.8703, 0.6486, 0.859, 0.6471, 0.8703, 0.6516, 0.8612, 0.6313, 0.8592, 0.6416, 0.8423, 0.6494, 0.8497, 0.6313, 0.8592, 0.6494, 0.8497, 0.6423, 0.8645, 0.5798, 0.8592, 0.5837, 0.8532, 0.5746, 0.8434, 0.5798, 0.8592, 0.5746, 0.8434, 0.5708, 0.8319, 0.5634, 0.8423, 0.6543, 0.8114, 0.6576, 0.8013, 0.6506, 0.7991, 0.6543, 0.8114, 0.6506, 0.7991, 0.6467, 0.8092, 0.65, 0.8563, 0.6531, 0.8585, 0.6475, 0.8699, 0.65, 0.8563, 0.6475, 0.8699, 0.6462, 0.8693, 0.5573, 0.8414, 0.5611, 0.8304, 0.5511, 0.8308, 0.5573, 0.8414, 0.5511, 0.8308, 0.5509, 0.842, 0.5448, 0.8501, 0.5368, 0.854, 0.5323, 0.8484, 0.5448, 0.8501, 0.5323, 0.8484, 0.5425, 0.8411, 0.6506, 0.7991, 0.6576, 0.8013, 0.6585, 0.7905, 0.6506, 0.7991, 0.6585, 0.7905, 0.6522, 0.7881, 0.6481, 0.799, 0.6494, 0.7904, 0.6557, 0.7928, 0.6481, 0.799, 0.6557, 0.7928, 0.6551, 0.8012, 0.5532, 0.8475, 0.5448, 0.8501, 0.5425, 0.8411, 0.5532, 0.8475, 0.5425, 0.8411, 0.5533, 0.8363, 0.6423, 0.852, 0.6499, 0.8393, 0.6421, 0.8319, 0.6423, 0.852, 0.6421, 0.8319, 0.6313, 0.8468, 0.5798, 0.8645, 0.5656, 0.8497, 0.5729, 0.8393, 0.5798, 0.8645, 0.5729, 0.8393, 0.5879, 0.852, 0.5264, 0.8585, 0.5296, 0.8612, 0.523, 0.8703, 0.5264, 0.8585, 0.523, 0.8703, 0.5214, 0.8699, 0.5424, 0.845, 0.5345, 0.85, 0.5368, 0.854, 0.5424, 0.845, 0.5368, 0.854, 0.5448, 0.8501, 0.5424, 0.845, 0.5401, 0.836, 0.53, 0.8444, 0.5424, 0.845, 0.53, 0.8444, 0.5345, 0.85, 0.5595, 0.848, 0.5532, 0.8475, 0.5533, 0.8363, 0.5595, 0.848, 0.5533, 0.8363, 0.5634, 0.837, 0.5634, 0.8423, 0.5708, 0.8319, 0.5611, 0.8304, 0.5634, 0.8423, 0.5611, 0.8304, 0.5573, 0.8414, 0.6494, 0.8136, 0.6416, 0.8115, 0.6452, 0.8053, 0.6494, 0.8136, 0.6452, 0.8053, 0.6528, 0.8076, 0.5509, 0.842, 0.5511, 0.8308, 0.5401, 0.836, 0.5509, 0.842, 0.5401, 0.836, 0.5424, 0.845, 0.5345, 0.85, 0.53, 0.8444, 0.5248, 0.8563, 0.5345, 0.85, 0.5248, 0.8563, 0.528, 0.859, 0.5323, 0.8484, 0.5368, 0.854, 0.5296, 0.8612, 0.5323, 0.8484, 0.5296, 0.8612, 0.5264, 0.8585, 0.5656, 0.8497, 0.5595, 0.848, 0.5634, 0.837, 0.5656, 0.8497, 0.5634, 0.837, 0.5729, 0.8393, 0.528, 0.859, 0.5248, 0.8563, 0.5206, 0.8693, 0.528, 0.859, 0.5206, 0.8693, 0.5223, 0.8696, 0.6471, 0.7711, 0.6458, 0.7703, 0.6462, 0.7687, 0.6471, 0.7711, 0.6462, 0.7687, 0.6475, 0.7694, 0.6528, 0.8076, 0.6452, 0.8053, 0.6481, 0.799, 0.6528, 0.8076, 0.6481, 0.799, 0.6551, 0.8012, 0.5401, 0.836, 0.5425, 0.8411, 0.5323, 0.8484, 0.5401, 0.836, 0.5323, 0.8484, 0.53, 0.8444, 0.6523, 0.8444, 0.6572, 0.8484, 0.6531, 0.8585, 0.6523, 0.8444, 0.6531, 0.8585, 0.65, 0.8563, 0.6499, 0.8209, 0.6543, 0.8114, 0.6467, 0.8092, 0.6499, 0.8209, 0.6467, 0.8092, 0.6421, 0.8188, 0.6497, 0.85, 0.6486, 0.859, 0.6516, 0.8612, 0.6497, 0.85, 0.6516, 0.8612, 0.6545, 0.854, 0.5746, 0.8434, 0.5837, 0.8532, 0.5879, 0.8468, 0.5708, 0.8319])
me_cube_004.materials.append(mat_mammoth)
me_cube_004.materials.append(mat_tusk)
me_cube_004.materials.append(mat_mammotheye)
me_cube_004.materials.append(mat_mammotheyearea)
me_cube_004.materials.append(mat_pupil)
me_cube_004.materials.append(mat_mammothfur1)
me_cube_004.update()
me_cube_004.normals_split_custom_set([tuple(v) for v in zip(*[iter([-0.6491, -0.2065, -0.7321, -0.8514, -0.387, -0.354, -0.8001, 0.3179, 0.5087, -0.6491, -0.2065, -0.7321, -0.8001, 0.3179, 0.5087, -0.6136, 0.6559, 0.4397, 0.5826, -0.7579, 0.2935, -0.3101, -0.9275, -0.2088, -0.1632, -0.1135, 0.98, 0.5826, -0.7579, 0.2935, -0.1632, -0.1135, 0.98, 0.2151, -0.1363, 0.967, 0.5826, -0.7579, 0.2935, 0.607, -0.7793, 0.156, -0.05049, -0.8724, -0.4862, 0.5826, -0.7579, 0.2935, -0.05049, -0.8724, -0.4862, 0.3103, 0.1179, -0.9433, -0.3101, -0.9275, -0.2088, 0.5054, 0.8329, 0.2253, 0.7538, 0.5956, 0.2777, 0.6292, -0.15, -0.7626, 0.5054, 0.8329, 0.2253, 0.6292, -0.15, -0.7626, 0.409, 0.07914, -0.9091, 0.47, -0.8618, -0.1909, 0.548, 0.01019, 0.8364, -0.0141, -0.3081, 0.9513, 0.47, -0.8618, -0.1909, -0.0141, -0.3081, 0.9513, -0.05409, -0.9923, 0.1118, -0.4704, -0.8534, -0.2246, 0.409, 0.07914, -0.9091, 0.6292, -0.15, -0.7626, -0.4704, -0.8534, -0.2246, 0.6292, -0.15, -0.7626, -0.618, -0.6578, -0.4306, -0.6081, 0.3928, 0.6899, -0.633, 0.5218, 0.5718, 0.7031, 0.1238, 0.7002, -0.6081, 0.3928, 0.6899, 0.7031, 0.1238, 0.7002, 0.7653, 0.3577, 0.535, 0.6292, -0.15, -0.7626, 0.7538, 0.5956, 0.2777, 0.7653, 0.3577, 0.535, 0.6292, -0.15, -0.7626, 0.7653, 0.3577, 0.535, 0.6971, -0.4979, -0.516, -0.618, -0.6578, -0.4306, -0.7173, -0.4841, -0.5012, -0.6081, 0.3928, 0.6899, -0.618, -0.6578, -0.4306, -0.6081, 0.3928, 0.6899, -0.4149, 0.1555, 0.8965, -0.4149, 0.1555, 0.8965, -0.6081, 0.3928, 0.6899, 0.7653, 0.3577, 0.535, -0.4149, 0.1555, 0.8965, 0.7653, 0.3577, 0.535, 0.7538, 0.5956, 0.2777, 0.3765, 0.9238, 0.06884, 0.3687, 0.9178, 0.1471, 0.3103, 0.1179, -0.9433, 0.3765, 0.9238, 0.06884, 0.3103, 0.1179, -0.9433, 0.4424, 0.2729, -0.8543, 0.2151, -0.1363, 0.967, -0.1632, -0.1135, 0.98, 0.3687, 0.9178, 0.1471, 0.2151, -0.1363, 0.967, 0.3687, 0.9178, 0.1471, 0.3765, 0.9238, 0.06884, 0.548, 0.01019, 0.8364, -0.6136, 0.6559, 0.4397, -0.8001, 0.3179, 0.5087, 0.548, 0.01019, 0.8364, -0.8001, 0.3179, 0.5087, -0.0141, -0.3081, 0.9513, -0.7173, -0.4841, -0.5012, -0.681, -0.3709, -0.6314, -0.633, 0.5218, 0.5718, -0.7173, -0.4841, -0.5012, -0.633, 0.5218, 0.5718, -0.6081, 0.3928, 0.6899, -0.7173, -0.4841, -0.5012, 0.6971, -0.4979, -0.516, 0.6464, -0.6997, -0.3044, -0.7173, -0.4841, -0.5012, 0.6464, -0.6997, -0.3044, -0.681, -0.3709, -0.6314, -0.2615, -0.01065, 0.9651, -0.4149, 0.1555, 0.8965, 0.7538, 0.5956, 0.2777, -0.2615, -0.01065, 0.9651, 0.7538, 0.5956, 0.2777, 0.5054, 0.8329, 0.2253, -0.3101, -0.9275, -0.2088, 0.3103, 0.1179, -0.9433, 0.409, 0.07914, -0.9091, -0.3101, -0.9275, -0.2088, 0.409, 0.07914, -0.9091, -0.4704, -0.8534, -0.2246, -0.1632, -0.1135, 0.98, -0.3101, -0.9275, -0.2088, -0.4704, -0.8534, -0.2246, -0.1632, -0.1135, 0.98, -0.4704, -0.8534, -0.2246, -0.2615, -0.01065, 0.9651, -0.618, -0.6578, -0.4306, 0.6292, -0.15, -0.7626, 0.6971, -0.4979, -0.516, -0.618, -0.6578, -0.4306, 0.6971, -0.4979, -0.516, -0.7173, -0.4841, -0.5012, -0.681, -0.3709, -0.6314, 0.6464, -0.6997, -0.3044, 0.47, -0.8618, -0.1909, -0.681, -0.3709, -0.6314, 0.47, -0.8618, -0.1909, -0.6491, -0.2065, -0.7321, 0.7031, 0.1238, 0.7002, -0.633, 0.5218, 0.5718, -0.6136, 0.6559, 0.4397, 0.7031, 0.1238, 0.7002, -0.6136, 0.6559, 0.4397, 0.548, 0.01019, 0.8364, -0.1632, -0.1135, 0.98, -0.2615, -0.01065, 0.9651, 0.5054, 0.8329, 0.2253, -0.1632, -0.1135, 0.98, 0.5054, 0.8329, 0.2253, 0.3687, 0.9178, 0.1471, -0.6491, -0.2065, -0.7321, 0.47, -0.8618, -0.1909, -0.05409, -0.9923, 0.1118, -0.6491, -0.2065, -0.7321, -0.05409, -0.9923, 0.1118, -0.8514, -0.387, -0.354, -0.8001, 0.3179, 0.5087, -0.8514, -0.387, -0.354, -0.05409, -0.9923, 0.1118, -0.8001, 0.3179, 0.5087, -0.05409, -0.9923, 0.1118, -0.0141, -0.3081, 0.9513, -0.2615, -0.01065, 0.9651, -0.4704, -0.8534, -0.2246, -0.618, -0.6578, -0.4306, -0.2615, -0.01065, 0.9651, -0.618, -0.6578, -0.4306, -0.4149, 0.1555, 0.8965, 0.6971, -0.4979, -0.516, 0.7653, 0.3577, 0.535, 0.7031, 0.1238, 0.7002, 0.6971, -0.4979, -0.516, 0.7031, 0.1238, 0.7002, 0.6464, -0.6997, -0.3044, 0.6464, -0.6997, -0.3044, 0.7031, 0.1238, 0.7002, 0.548, 0.01019, 0.8364, 0.6464, -0.6997, -0.3044, 0.548, 0.01019, 0.8364, 0.47, -0.8618, -0.1909, 0.3687, 0.9178, 0.1471, 0.5054, 0.8329, 0.2253, 0.409, 0.07914, -0.9091, 0.3687, 0.9178, 0.1471, 0.409, 0.07914, -0.9091, 0.3103, 0.1179, -0.9433, -0.681, -0.3709, -0.6314, -0.6491, -0.2065, -0.7321, -0.6136, 0.6559, 0.4397, -0.681, -0.3709, -0.6314, -0.6136, 0.6559, 0.4397, -0.633, 0.5218, 0.5718, -0.05049, -0.8724, -0.4862, 0.607, -0.7793, 0.156, 0.4424, 0.2729, -0.8543, 0.3103, 0.1179, -0.9433])] * 3)])
arm_rig = bpy.data.armatures.new('Rig')  # bones are not reproduced

# ---- objects
ob_bounding_sphere = bpy.data.objects.new('bounding_sphere', None)
ob_dynamic_box = bpy.data.objects.new('dynamic_box', None)
ob_icon_camera2 = bpy.data.objects.new('icon_camera2', cam_camera_001)
ob_bodyinventory = bpy.data.objects.new('bodyInventory', None)
ob_distant_sphere = bpy.data.objects.new('distant_sphere', None)
ob_body = bpy.data.objects.new('Body', me_cube_003)
ob_hair = bpy.data.objects.new('Hair', me_cube_001)
ob_head = bpy.data.objects.new('Head', me_cube_002)
ob_horns = bpy.data.objects.new('Horns', me_cube_004)
ob_armature = bpy.data.objects.new('Armature', arm_rig)

# ---- transforms, parenting, visibility, modifiers, constraints
ob_bounding_sphere.location = (0.04042, 0.0, -0.04269)
ob_bounding_sphere.rotation_mode = 'QUATERNION'
ob_bounding_sphere.rotation_quaternion = (1.0, 0.0, 0.0, 0.0)
ob_bounding_sphere.scale = (6.601, 6.601, 6.601)
ob_bounding_sphere.empty_display_size = 0.02352
ob_dynamic_box.location = (0.0, 0.8721, 3.332)
ob_dynamic_box.rotation_mode = 'QUATERNION'
ob_dynamic_box.rotation_quaternion = (1.0, 0.0, 0.0, 0.0)
ob_dynamic_box.scale = (1.0, 2.502, 1.647)
ob_dynamic_box.empty_display_size = 1.378
ob_icon_camera2.location = (-11.64, -15.63, 3.979)
ob_icon_camera2.rotation_mode = 'QUATERNION'
ob_icon_camera2.rotation_quaternion = (0.6932, 0.6464, -0.2175, -0.2333)
ob_bodyinventory.location = (-4.469e-07, 0.5931, 0.3749)
ob_bodyinventory.rotation_mode = 'QUATERNION'
ob_bodyinventory.rotation_quaternion = (0.1152, -0.9933, 0.0, -1.184e-06)
ob_bodyinventory.empty_display_size = 0.5819
ob_distant_sphere.location = (-1.867e-06, 1.386, 1.566)
ob_distant_sphere.rotation_mode = 'QUATERNION'
ob_distant_sphere.rotation_quaternion = (1.0, 0.0, 3.674e-14, 3.992e-14)
ob_distant_sphere.scale = (3.708, 3.708, 3.708)
ob_distant_sphere.empty_display_size = 1.08
ob_body.parent = ob_armature
ob_body.matrix_parent_inverse = Matrix(((1.0, -0.0, 0.0, -0.0), (-0.0, 0.0564, 0.9984, -2.875), (0.0, -0.9984, 0.0564, 0.591), (0.0, 0.0, -0.0, 1.0)))
ob_body.location = (0.0, 0.0, 0.0)
ob_body.rotation_mode = 'QUATERNION'
ob_body.rotation_quaternion = (1.0, 0.0, 0.0, 0.0)
_vg = ob_body.vertex_groups.new(name='body')
_vg.add([1, 2, 4, 6, 7, 8, 9, 10, 11, 12, 13, 14, 15, 16, 17, 18, 19, 32, 33, 34, 43, 44, 45, 46, 47, 48, 49, 50, 51, 52, 53, 54, 55, 56, 57, 58, 59, 84, 85, 86, 87, 88, 89, 90, 91, 92, 93, 94, 96, 97, 98, 99, 100, 101], 1.0, 'REPLACE')
_vg = ob_body.vertex_groups.new(name='head')
_vg = ob_body.vertex_groups.new(name='trunkA')
_vg = ob_body.vertex_groups.new(name='trunkB')
_vg = ob_body.vertex_groups.new(name='frontArmStart.L')
_vg.add([3, 5, 20, 21, 22, 23, 24, 25, 26, 27], 1.0, 'REPLACE')
_vg = ob_body.vertex_groups.new(name='frontArmEnd.L')
_vg.add([35, 36, 37, 38, 39, 40, 41, 42], 1.0, 'REPLACE')
_vg = ob_body.vertex_groups.new(name='backLegStart.L')
_vg.add([0, 28, 29, 30, 31, 60, 61, 62, 63, 64, 65, 66, 67, 68, 69, 70, 71, 72, 73, 74, 75, 76, 77, 78, 79, 80, 81, 82, 83], 1.0, 'REPLACE')
_vg = ob_body.vertex_groups.new(name='backLegEnd.L')
_vg = ob_body.vertex_groups.new(name='frontArmStart.R')
_vg = ob_body.vertex_groups.new(name='frontArmEnd.R')
_vg = ob_body.vertex_groups.new(name='backLegStart.R')
_vg = ob_body.vertex_groups.new(name='backLegEnd.R')
_vg = ob_body.vertex_groups.new(name='Butt')
for _i, _w in zip([0, 2, 7, 9, 11, 17, 30, 31, 32, 33, 34, 43, 44, 46, 48, 53, 56, 57, 58, 84, 85, 86, 87, 88, 89, 90, 91, 92, 93, 94, 95, 96, 98, 101], [0.03459, 0.768, 0.1369, 0.1039, 0.004107, 0.01605, 0.06017, 0.1093, 0.05898, 0.2398, 0.814, 0.9207, 0.2003, 0.7829, 0.7274, 0.08736, 0.08555, 0.8204, 0.8568, 0.658, 0.6154, 0.5946, 0.5497, 0.5548, 0.5218, 0.5408, 0.5411, 0.5203, 0.01871, 0.03897, 0.008487, 0.132, 0.05357, 0.02897]): _vg.add([_i], _w, 'REPLACE')
_vg = ob_body.vertex_groups.new(name='Body')
for _i, _w in zip([0, 1, 2, 4, 5, 6, 7, 9, 10, 11, 12, 13, 14, 15, 16, 17, 19, 22, 28, 32, 33, 43, 44, 46, 47, 48, 50, 51, 52, 53, 54, 55, 56, 60, 93, 94, 95, 96, 97, 98, 99, 100, 101], [0.0004744, 0.08629, 0.03479, 0.004239, 0.1844, 0.6046, 0.5418, 0.08793, 0.4161, 0.03917, 0.7096, 0.02955, 0.6014, 0.8141, 0.7231, 0.7821, 0.6788, 0.02539, 0.001263, 0.425, 0.009113, 0.01445, 0.5602, 0.07935, 0.5273, 0.2145, 0.7558, 0.7011, 0.8141, 0.8138, 0.03247, 0.08434, 0.4084, 0.01215, 0.278, 0.2303, 0.1307, 0.4164, 0.8141, 0.8048, 0.3935, 0.8131, 0.7954]): _vg.add([_i], _w, 'REPLACE')
_vg = ob_body.vertex_groups.new(name='Neck')
for _i, _w in zip([3, 8, 10, 12, 14, 45, 47, 49, 50, 51, 54, 55, 59, 97, 99, 100], [0.2088, 0.179, 0.3306, 0.06983, 0.1247, 0.4146, 0.3246, 0.4912, 0.09018, 0.1481, 0.06016, 0.002883, 0.519, 0.0009475, 0.001374, 0.0004582]): _vg.add([_i], _w, 'REPLACE')
_vg = ob_body.vertex_groups.new(name='FrontLeg1.L')
for _i, _w in zip([3, 4, 5, 6, 8, 10, 12, 13, 14, 15, 16, 17, 18, 19, 20, 21, 22, 23, 25, 26, 32, 45, 47, 49, 50, 51, 52, 53, 54, 55, 59, 93, 94, 97, 98, 99, 100, 101], [0.5542, 1.061, 0.9156, 0.7075, 0.7283, 0.2239, 0.1781, 0.9444, 0.2445, 0.132, 0.166, 0.04141, 0.9096, 0.6072, 0.08992, 0.1146, 0.6156, 0.7593, 0.04406, 0.05748, 0.05597, 0.3792, 0.1096, 0.002278, 0.1036, 0.1107, 0.04302, 0.00228, 0.2232, 0.08808, 0.3271, 0.03218, 0.00728, 0.05783, 0.01608, 0.1111, 0.09611, 0.04938]): _vg.add([_i], _w, 'REPLACE')
_vg = ob_body.vertex_groups.new(name='FrontLeg2.L')
for _i, _w in zip([3, 4, 5, 6, 20, 21, 22, 23, 24, 25, 26, 27, 39, 40, 41, 42], [0.03993, 0.06534, 0.005214, 0.005658, 0.8654, 0.8718, 0.3255, 0.2111, 0.8702, 0.9189, 0.8754, 0.8922, 0.05931, 0.04105, 0.03558, 0.03925]): _vg.add([_i], _w, 'REPLACE')
_vg = ob_body.vertex_groups.new(name='FrontLeg3.L')
for _i, _w in zip([24, 25, 26, 27, 35, 36, 37, 38, 39, 40, 41, 42], [0.1155, 0.01165, 0.06502, 0.09392, 0.9957, 0.9942, 0.9983, 0.9961, 0.9405, 0.9524, 0.9554, 0.9546]): _vg.add([_i], _w, 'REPLACE')
_vg = ob_body.vertex_groups.new(name='Head')
for _i, _w in zip([1, 3, 6, 7, 9, 11, 16, 17, 29, 30, 32, 33, 49, 59, 93, 94, 95, 96], [0.0, 0.1773, 0.0, 0.0, 0.0, 0.0, 0.0, 0.0, 0.0, 0.0, 0.0, 0.0, 0.4715, 0.08285, 0.0, 0.0, 0.0, 0.0]): _vg.add([_i], _w, 'REPLACE')
_vg = ob_body.vertex_groups.new(name='FrontLeg1.R')
for _i, _w in zip([8, 18, 45, 52, 54, 55, 59, 97, 98, 99, 100, 101], [0.03222, 0.005566, 0.1514, 0.06635, 0.4354, 0.1924, 0.01669, 0.1078, 0.0248, 0.09168, 0.05212, 0.03376]): _vg.add([_i], _w, 'REPLACE')
_vg = ob_body.vertex_groups.new(name='FrontLeg2.R')
for _i, _w in zip([15, 32, 45, 52, 54, 55, 56, 97, 98, 99, 100, 101], [0.05166, 0.01307, 0.06497, 0.1609, 0.1871, 0.4694, 0.03159, 0.2623, 0.0799, 0.2507, 0.1535, 0.08825]): _vg.add([_i], _w, 'REPLACE')
_vg = ob_body.vertex_groups.new(name='FrontLeg3.R')
_vg = ob_body.vertex_groups.new(name='BackLeg1.L')
for _i, _w in zip([0, 1, 2, 3, 5, 6, 7, 8, 9, 10, 11, 12, 13, 14, 15, 16, 17, 18, 19, 20, 21, 22, 23, 24, 25, 26, 27, 28, 29, 30, 31, 32, 33, 34, 35, 36, 37, 38, 39, 40, 41, 42, 43, 44, 45, 46, 47, 48, 49, 50, 51, 52, 53, 54, 55, 56, 57, 58, 59, 60, 61, 62, 63, 64, 65, 66, 67, 68, 69, 70, 72, 73, 74, 76, 77, 78, 84, 85, 86, 87, 88, 89, 90, 91, 92, 93, 94, 95, 96, 97, 98, 99, 100, 101], [0.5738, 0.115, 0.04596, 0.0, 0.0, 0.0, 0.1653, 9.452e-06, 0.02263, 0.0, 0.9167, 6.1e-05, 0.0, 0.0, 0.02213, 1.28e-05, 8.243e-08, 0.05476, 2.599e-08, 0.0005034, 0.003699, 0.0, 0.09455, 0.03152, 0.0, 8.36e-05, 0.08933, 0.9778, 0.9565, 0.9112, 0.8656, 0.02535, 0.7243, 0.008951, 0.0, 0.0007424, 0.0, 0.003839, 0.001861, 0.0581, 0.0007994, 0.0, 0.03252, 0.000174, 0.0, 0.0422, 0.001764, 0.0001826, 0.0, 8.146e-05, 0.007067, 2.349e-10, 5.863e-15, 0.0, 0.0, 0.0008687, 0.09293, 0.06486, 0.0, 0.9111, 0.8067, 0.8737, 0.7682, 0.4957, 0.383, 0.5679, 0.06226, 0.4575, 0.3037, 0.4292, 0.09319, 0.1088, 0.08498, 0.07397, 0.07872, 0.05986, 0.07451, 0.07079, 0.06953, 0.06229, 0.06154, 0.05855, 0.05696, 0.05696, 0.0557, 0.09914, 0.6318, 0.5869, 0.3675, 5.536e-11, 3.231e-10, 8.745e-06, 2.03e-09, 3.152e-07]): _vg.add([_i], _w, 'REPLACE')
_vg = ob_body.vertex_groups.new(name='BackLeg2.L')
for _i, _w in zip([34, 57, 60, 61, 62, 63, 64, 65, 66, 67, 68, 69, 70, 71, 72, 73, 74, 76, 77, 78, 80, 81, 82, 84, 85, 86, 87, 88, 89, 90, 91, 92], [0.006015, 0.02156, 0.07738, 0.1532, 0.06081, 0.1151, 0.5008, 0.5137, 0.2939, 0.929, 0.5436, 0.5558, 0.3429, 0.953, 0.454, 0.2469, 0.3134, 0.3399, 0.2312, 0.3253, 0.0196, 0.03608, 0.04904, 0.1043, 0.1261, 0.1383, 0.1418, 0.1499, 0.1722, 0.1598, 0.1612, 0.1734]): _vg.add([_i], _w, 'REPLACE')
_vg = ob_body.vertex_groups.new(name='BackLeg3.L')
for _i, _w in zip([34, 57, 61, 62, 65, 66, 69, 70, 71, 72, 73, 74, 75, 76, 77, 78, 79, 80, 81, 82, 83, 84, 85, 86, 87, 88, 89, 90, 91, 92], [0.004697, 0.02049, 0.01942, 0.02841, 0.1033, 0.13, 0.1401, 0.2221, 0.01343, 0.4526, 0.6433, 0.6005, 0.994, 0.5859, 0.6893, 0.6141, 0.9996, 0.9565, 0.9405, 0.9369, 0.9959, 0.1038, 0.1257, 0.1379, 0.1414, 0.1495, 0.1718, 0.1595, 0.1609, 0.1731]): _vg.add([_i], _w, 'REPLACE')
_vg = ob_body.vertex_groups.new(name='BackLeg1.R')
for _i, _w in zip([7, 15, 32, 44, 52, 54, 55, 56, 93, 94, 96, 97, 98, 99, 100, 101], [0.05562, 0.03267, 0.09587, 0.08853, 0.2801, 0.003191, 0.06608, 0.3355, 0.02062, 0.01524, 0.01335, 0.2097, 0.3148, 0.04859, 0.1183, 0.1896]): _vg.add([_i], _w, 'REPLACE')
_vg = ob_body.vertex_groups.new(name='BackLeg2.R')
for _i, _w in zip([52, 55, 56, 84, 85, 86, 87, 88, 89, 90, 91, 92, 97, 98, 99, 100, 101], [0.225, 0.05214, 0.05231, 0.002098, 0.01179, 0.009192, 0.05214, 0.03393, 0.02523, 0.03258, 0.02939, 0.02711, 0.1682, 0.1168, 0.02484, 0.08133, 0.1145]): _vg.add([_i], _w, 'REPLACE')
_vg = ob_body.vertex_groups.new(name='BackLeg3.R')
for _i, _w in zip([84, 85, 86, 87, 88, 89, 90, 91, 92], [0.001689, 0.01145, 0.00885, 0.05198, 0.03363, 0.02494, 0.0323, 0.02911, 0.02684]): _vg.add([_i], _w, 'REPLACE')
_m = ob_body.modifiers.new('Mirror', 'MIRROR')
_m.use_clip = True
_m = ob_body.modifiers.new('Armature', 'ARMATURE')
_m.object = ob_armature
ob_hair.location = (0.0, 0.0, 0.0)
ob_hair.rotation_mode = 'QUATERNION'
ob_hair.rotation_quaternion = (1.0, 0.0, 0.0, 0.0)
_vg = ob_hair.vertex_groups.new(name='body')
_vg.add([0, 1, 2, 3, 4, 5, 6, 7, 8, 9, 10, 11, 12, 13, 14, 15, 40, 41, 42, 43, 44, 45, 46, 47, 48, 49, 50, 51, 52, 53, 54, 55, 56, 57, 58, 83, 84, 85], 1.0, 'REPLACE')
_vg = ob_hair.vertex_groups.new(name='head')
_vg = ob_hair.vertex_groups.new(name='trunkA')
_vg = ob_hair.vertex_groups.new(name='trunkB')
_vg = ob_hair.vertex_groups.new(name='frontArmStart.L')
_vg.add([59, 60, 61, 62, 63, 64, 65, 66], 1.0, 'REPLACE')
_vg = ob_hair.vertex_groups.new(name='frontArmEnd.L')
_vg.add([79, 80, 81, 82], 1.0, 'REPLACE')
_vg = ob_hair.vertex_groups.new(name='backLegStart.L')
_vg.add([67, 68, 69, 70, 71, 72, 73, 74], 1.0, 'REPLACE')
_vg = ob_hair.vertex_groups.new(name='backLegEnd.L')
_vg.add([75, 76, 77, 78], 1.0, 'REPLACE')
_vg = ob_hair.vertex_groups.new(name='frontArmStart.R')
_vg.add([16, 17, 18, 19, 20, 21, 22, 23], 1.0, 'REPLACE')
_vg = ob_hair.vertex_groups.new(name='frontArmEnd.R')
_vg.add([36, 37, 38, 39], 1.0, 'REPLACE')
_vg = ob_hair.vertex_groups.new(name='backLegStart.R')
_vg.add([24, 25, 26, 27, 28, 29, 30, 31], 1.0, 'REPLACE')
_vg = ob_hair.vertex_groups.new(name='backLegEnd.R')
_vg.add([32, 33, 34, 35], 1.0, 'REPLACE')
_m = ob_hair.modifiers.new('Armature', 'ARMATURE')
ob_head.parent = ob_armature
ob_head.matrix_parent_inverse = Matrix(((1.0, -0.0, 0.0, -0.0), (-0.0, 0.0564, 0.9984, -2.875), (0.0, -0.9984, 0.0564, 0.591), (0.0, 0.0, -0.0, 1.0)))
ob_head.location = (0.0, 0.0, 0.0)
ob_head.rotation_mode = 'QUATERNION'
ob_head.rotation_quaternion = (1.0, 0.0, 0.0, 0.0)
_vg = ob_head.vertex_groups.new(name='body')
_vg = ob_head.vertex_groups.new(name='head')
for _i, _w in zip([1, 2, 3, 4, 5, 6, 7, 8, 9, 10, 11, 12, 13, 14, 15, 16, 17, 18, 19, 20, 21, 22, 23, 24, 25, 26, 27, 29, 30, 31, 32, 33, 34, 35, 36, 37, 38, 39, 40, 41, 42, 43, 44, 45, 46, 47, 48, 49, 50, 51, 52, 53, 54, 55, 56, 57, 58, 59, 60, 61, 62, 63, 64, 65, 66, 67, 68, 69, 70, 71, 72, 73, 74, 75, 76, 77, 78, 79, 80, 81, 82, 83, 84], [1.0, 1.0, 1.0, 1.0, 1.0, 1.0, 1.0, 1.0, 1.0, 1.0, 1.0, 1.0, 1.0, 1.0, 1.0, 1.0, 1.0, 1.0, 1.0, 1.0, 1.0, 1.0, 1.0, 1.0, 1.0, 1.0, 1.0, 1.0, 1.0, 1.0, 1.0, 1.0, 1.0, 1.0, 1.0, 1.0, 1.0, 1.0, 1.0, 1.0, 1.0, 1.0, 1.0, 1.0, 1.0, 1.0, 1.0, 1.0, 1.0, 1.0, 1.0, 1.0, 1.0, 1.0, 0.528, 0.4477, 1.0, 1.0, 1.0, 1.0, 1.0, 1.0, 1.0, 1.0, 1.0, 1.0, 1.0, 1.0, 1.0, 1.0, 1.0, 1.0, 1.0, 1.0, 1.0, 1.0, 1.0, 1.0, 1.0, 1.0, 1.0, 1.0, 0.528]): _vg.add([_i], _w, 'REPLACE')
_vg = ob_head.vertex_groups.new(name='trunkA')
for _i, _w in zip([0, 28, 56, 57, 84], [1.0, 1.0, 0.472, 0.5523, 0.472]): _vg.add([_i], _w, 'REPLACE')
_vg = ob_head.vertex_groups.new(name='trunkB')
_vg = ob_head.vertex_groups.new(name='frontArmStart.L')
_vg = ob_head.vertex_groups.new(name='frontArmEnd.L')
_vg = ob_head.vertex_groups.new(name='backLegStart.L')
_vg = ob_head.vertex_groups.new(name='backLegEnd.L')
_vg = ob_head.vertex_groups.new(name='frontArmStart.R')
_vg = ob_head.vertex_groups.new(name='frontArmEnd.R')
_vg = ob_head.vertex_groups.new(name='backLegStart.R')
_vg = ob_head.vertex_groups.new(name='backLegEnd.R')
_vg = ob_head.vertex_groups.new(name='Butt')
_vg = ob_head.vertex_groups.new(name='Body')
_vg = ob_head.vertex_groups.new(name='Neck')
for _i, _w in zip([1, 2, 7, 8, 9, 10, 14, 15, 29, 30, 33, 34, 35, 36, 54, 58, 59, 60, 61, 62, 63, 64, 65, 66, 67, 68, 69, 70, 71, 73, 78, 79, 80, 81, 82], [0.08242, 0.002382, 0.09173, 0.2502, 0.088, 0.005589, 0.0146, 0.03537, 0.0738, 0.1872, 0.1067, 0.01835, 0.06051, 0.8917, 0.004332, 0.02836, 0.05013, 0.05718, 0.06391, 0.06668, 0.01362, 0.07078, 0.06516, 0.06792, 0.06675, 0.06622, 0.06657, 0.01478, 0.005605, 0.0006624, 0.01975, 0.8699, 0.1836, 0.9622, 0.7003]): _vg.add([_i], _w, 'REPLACE')
_vg = ob_head.vertex_groups.new(name='FrontLeg1.L')
for _i, _w in zip([1, 2, 7, 8, 10, 12, 15, 35, 53, 54, 55, 59, 62, 64, 65, 66, 67, 68, 69, 78, 79, 80, 82, 83], [0.1158, 0.03895, 0.01784, 0.01375, 0.02195, 0.05909, 0.02031, 0.0983, 0.07081, 0.0606, 0.1291, 0.00167, 0.02371, 0.006564, 0.004816, 0.003194, 0.005024, 0.004925, 0.004715, 0.9189, 0.08938, 0.1983, 0.1797, 0.9783]): _vg.add([_i], _w, 'REPLACE')
_vg = ob_head.vertex_groups.new(name='FrontLeg2.L')
_vg = ob_head.vertex_groups.new(name='FrontLeg3.L')
_vg = ob_head.vertex_groups.new(name='Head')
for _i, _w in zip([0, 1, 2, 3, 4, 5, 6, 7, 8, 9, 10, 11, 12, 13, 14, 15, 16, 17, 18, 19, 20, 21, 22, 23, 24, 25, 26, 27, 28, 29, 30, 31, 32, 33, 34, 35, 36, 37, 38, 39, 40, 41, 42, 43, 44, 45, 46, 47, 48, 49, 50, 51, 52, 53, 54, 55, 56, 57, 58, 59, 60, 61, 62, 63, 64, 65, 66, 67, 68, 69, 70, 71, 72, 73, 74, 75, 76, 77, 78, 80, 82, 84], [0.9976, 0.7985, 0.9215, 0.957, 0.9544, 0.9854, 0.9754, 0.8729, 0.7168, 0.8936, 0.931, 0.9842, 0.8935, 0.9674, 0.9574, 0.9193, 0.9518, 0.9636, 0.9987, 0.9961, 0.9944, 0.985, 0.9933, 0.9963, 0.9773, 0.969, 0.9776, 0.9991, 0.9943, 0.9216, 0.805, 0.9602, 0.9895, 0.8876, 0.963, 0.7207, 0.09853, 0.9835, 0.9937, 0.9918, 0.9703, 0.9722, 0.9741, 0.9743, 0.9654, 0.9796, 0.9762, 0.974, 0.974, 0.9688, 0.973, 0.9719, 0.9732, 0.8882, 0.8997, 0.8202, 0.9987, 0.999, 0.9516, 0.9224, 0.9304, 0.9132, 0.8946, 0.9617, 0.8995, 0.906, 0.9041, 0.9043, 0.9049, 0.9046, 0.9496, 0.958, 0.9761, 0.963, 0.9667, 0.9749, 0.9696, 0.9786, 0.04086, 0.2206, 0.03938, 1.0]): _vg.add([_i], _w, 'REPLACE')
_vg = ob_head.vertex_groups.new(name='FrontLeg1.R')
for _i, _w in zip([12, 35, 55, 80, 82], [0.003691, 0.1205, 0.00204, 0.3975, 0.07528]): _vg.add([_i], _w, 'REPLACE')
_vg = ob_head.vertex_groups.new(name='FrontLeg2.R')
_vg = ob_head.vertex_groups.new(name='FrontLeg3.R')
_vg = ob_head.vertex_groups.new(name='BackLeg1.L')
_vg = ob_head.vertex_groups.new(name='BackLeg2.L')
_vg = ob_head.vertex_groups.new(name='BackLeg3.L')
_vg = ob_head.vertex_groups.new(name='BackLeg1.R')
_vg = ob_head.vertex_groups.new(name='BackLeg2.R')
_vg = ob_head.vertex_groups.new(name='BackLeg3.R')
_m = ob_head.modifiers.new('Mirror', 'MIRROR')
_m.use_clip = True
_m = ob_head.modifiers.new('Armature', 'ARMATURE')
_m.object = ob_armature
ob_horns.parent = ob_armature
ob_horns.matrix_parent_inverse = Matrix(((1.0, -0.0, 0.0, -0.0), (-0.0, 0.0564, 0.9984, -2.875), (0.0, -0.9984, 0.0564, 0.591), (0.0, 0.0, -0.0, 1.0)))
ob_horns.location = (0.0, 5.96e-08, 0.0)
ob_horns.rotation_mode = 'QUATERNION'
ob_horns.rotation_quaternion = (1.0, 0.0, 0.0, 0.0)
_vg = ob_horns.vertex_groups.new(name='body')
_vg = ob_horns.vertex_groups.new(name='head')
_vg.add([0, 1, 2, 3, 4, 5, 6, 7, 8, 9, 10, 11, 12, 13, 14, 15, 16, 17, 18, 19, 20, 21, 22, 23, 24, 25, 26, 27, 28, 29, 30, 31, 32, 33], 1.0, 'REPLACE')
_vg = ob_horns.vertex_groups.new(name='trunkA')
_vg = ob_horns.vertex_groups.new(name='trunkB')
_vg = ob_horns.vertex_groups.new(name='frontArmStart.L')
_vg = ob_horns.vertex_groups.new(name='frontArmEnd.L')
_vg = ob_horns.vertex_groups.new(name='backLegStart.L')
_vg = ob_horns.vertex_groups.new(name='backLegEnd.L')
_vg = ob_horns.vertex_groups.new(name='frontArmStart.R')
_vg = ob_horns.vertex_groups.new(name='frontArmEnd.R')
_vg = ob_horns.vertex_groups.new(name='backLegStart.R')
_vg = ob_horns.vertex_groups.new(name='backLegEnd.R')
for _i, _w in zip([8, 10, 12, 14, 16, 18, 19, 20, 23, 26, 27], [0.0, 0.0, 0.0, 0.0, 0.0, 0.0, 0.0, 0.0, 0.0, 0.0, 0.0]): _vg.add([_i], _w, 'REPLACE')
_vg = ob_horns.vertex_groups.new(name='Butt')
_vg = ob_horns.vertex_groups.new(name='Body')
for _i, _w in zip([1, 2, 3, 4, 6, 8, 10, 12, 14, 18, 20, 23, 26, 27, 28, 29, 31], [0.0, 0.0, 0.0, 0.0, 0.0, 0.0, 0.0, 0.0, 0.0, 0.0, 0.0, 0.0, 0.0, 0.0, 0.0, 0.0, 0.0]): _vg.add([_i], _w, 'REPLACE')
_vg = ob_horns.vertex_groups.new(name='Neck')
for _i, _w in zip([0, 1, 2, 3, 4, 5, 6, 7, 8, 9, 10, 11, 12, 13, 14, 15, 16, 17, 18, 19, 20, 21, 22, 23, 24, 25, 26, 27, 28, 29, 30, 31, 32, 33], [1.685e-06, 9.593e-05, 0.008613, 7.958e-06, 2.027e-06, 5.256e-05, 1.156e-07, 7.057e-08, 0.0002036, 0.0001662, 2.39e-09, 9.209e-12, 4.105e-13, 0.0007777, 3.137e-15, 0.0002446, 0.0, 1.02e-05, 1.315e-15, 5.763e-09, 3.007e-13, 0.0, 6.58e-08, 4.449e-06, 1.974e-09, 0.003442, 4.048e-12, 9.597e-16, 8.319e-07, 1.546e-07, 7.958e-09, 1.781e-08, 0.0009743, 6.081e-06]): _vg.add([_i], _w, 'REPLACE')
_vg = ob_horns.vertex_groups.new(name='FrontLeg1.L')
for _i, _w in zip([0, 1, 2, 3, 4, 5, 6, 7, 8, 9, 10, 11, 12, 13, 14, 15, 16, 17, 18, 19, 20, 21, 22, 23, 24, 25, 26, 27, 28, 29, 30, 31, 32, 33], [0.0, 5.357e-05, 8.898e-07, 0.00124, 0.0006526, 4.047e-12, 5.381e-06, 9.725e-09, 2.385e-07, 1.047e-10, 1.609e-06, 0.0, 4.023e-14, 2.047e-15, 1.645e-07, 4.898e-06, 9.061e-07, 1.17e-06, 1.64e-05, 3.556e-05, 3.948e-06, 2.529e-05, 3.41e-14, 0.0, 1.801e-08, 7.39e-13, 1.08e-12, 8.096e-10, 0.0003086, 3.731e-05, 9.759e-11, 1.128e-07, 4.483e-08, 5.83e-10]): _vg.add([_i], _w, 'REPLACE')
_vg = ob_horns.vertex_groups.new(name='FrontLeg2.L')
for _i, _w in zip([0, 1, 2, 3, 4, 5, 6, 7, 8, 9, 10, 11, 12, 13, 14, 15, 16, 17, 18, 19, 20, 21, 22, 23, 24, 25, 26, 27, 28, 29, 30, 31, 32, 33], [0.0, 7.156e-06, 0.000169, 4.843e-05, 0.003465, 4.714e-06, 0.000159, 2.655e-09, 0.0003492, 0.0001621, 6.773e-09, 5.32e-05, 0.00116, 2.833e-05, 0.0002726, 0.0002475, 0.0001681, 0.03379, 0.0001513, 0.03344, 7.292e-06, 0.0003901, 3.032e-05, 0.0002338, 0.005342, 0.004693, 0.0005868, 7.755e-06, 0.0007327, 9.648e-06, 2.027e-05, 5.638e-07, 8.714e-08, 6.441e-05]): _vg.add([_i], _w, 'REPLACE')
_vg = ob_horns.vertex_groups.new(name='FrontLeg3.L')
_vg = ob_horns.vertex_groups.new(name='Head')
for _i, _w in zip([0, 1, 2, 3, 4, 5, 6, 7, 8, 9, 10, 11, 12, 13, 14, 15, 16, 17, 18, 19, 20, 21, 22, 23, 24, 25, 26, 27, 28, 29, 30, 31, 32, 33], [0.9131, 0.9901, 0.9102, 0.9896, 0.9985, 0.9998, 0.9983, 1.0, 1.0, 1.0, 1.0, 0.9984, 1.0, 1.0, 0.9899, 0.9999, 1.0, 1.0, 1.0, 0.9998, 0.9969, 0.9918, 1.0, 1.0, 1.0, 1.0, 1.0, 0.9986, 1.0, 0.9989, 1.0, 0.9857, 0.9186, 0.9878]): _vg.add([_i], _w, 'REPLACE')
_vg = ob_horns.vertex_groups.new(name='FrontLeg1.R')
_vg = ob_horns.vertex_groups.new(name='FrontLeg2.R')
_vg = ob_horns.vertex_groups.new(name='FrontLeg3.R')
_vg = ob_horns.vertex_groups.new(name='BackLeg1.L')
_vg = ob_horns.vertex_groups.new(name='BackLeg2.L')
_vg = ob_horns.vertex_groups.new(name='BackLeg3.L')
_vg = ob_horns.vertex_groups.new(name='BackLeg1.R')
_vg = ob_horns.vertex_groups.new(name='BackLeg2.R')
_vg = ob_horns.vertex_groups.new(name='BackLeg3.R')
_m = ob_horns.modifiers.new('Mirror', 'MIRROR')
_m.use_clip = True
_m = ob_horns.modifiers.new('Armature', 'ARMATURE')
_m.object = ob_armature
ob_armature.location = (0.0, 0.7523, 2.837)
ob_armature.rotation_euler = (1.514, -0.0, 0.0)

# ---- collection membership
col_empties.objects.link(ob_bounding_sphere)
col_empties.objects.link(ob_dynamic_box)
col_empties.objects.link(ob_icon_camera2)
col_empties.objects.link(ob_bodyinventory)
col_empties.objects.link(ob_distant_sphere)
col_bison.objects.link(ob_body)
col_bison.objects.link(ob_hair)
col_bison.objects.link(ob_head)
col_bison.objects.link(ob_horns)
col_bison.objects.link(ob_armature)
def _layer_coll(name, lc=None):
    lc = lc or bpy.context.view_layer.layer_collection
    for c in lc.children:
        if c.name == name: return c
        r = _layer_coll(name, c)
        if r: return r
_layer_coll('Empties').exclude = True

# ---- scene / render settings (as saved in the file)
scene.frame_start = 0; scene.frame_end = 200; scene.frame_set(70)
scene.render.engine = 'BLENDER_EEVEE_NEXT'
scene.cycles.sampling_pattern = 'TABULATED_SOBOL'
scene.cycles.use_light_tree = False
scene.view_settings.view_transform = 'Filmic'
bpy.context.view_layer.update()

# ---- added for rendering (the .blend has no active camera and no usable light): camera, sun
cam_auto = bpy.data.cameras.new('AutoCamera')
cam_auto.lens = 50.0
cam_auto.sensor_width = 36.0
cam_auto.clip_end = 1000.0
ob_auto_camera = bpy.data.objects.new('AutoCamera', cam_auto)
scene.collection.objects.link(ob_auto_camera)
ob_auto_camera.location = (9.9808, -11.0652, 10.511)
ob_auto_camera.rotation_euler = (1.09748, -7.21219e-08, 0.694738)
scene.camera = ob_auto_camera
light_auto_sun = bpy.data.lights.new('AutoSun', 'SUN')
light_auto_sun.energy = 3.0
light_auto_sun.angle = 0.0523599
ob_auto_sun = bpy.data.objects.new('AutoSun', light_auto_sun)
scene.collection.objects.link(ob_auto_sun)
ob_auto_sun.rotation_euler = (0.872665, 0.174533, 0.523599)
bpy.context.view_layer.update()
